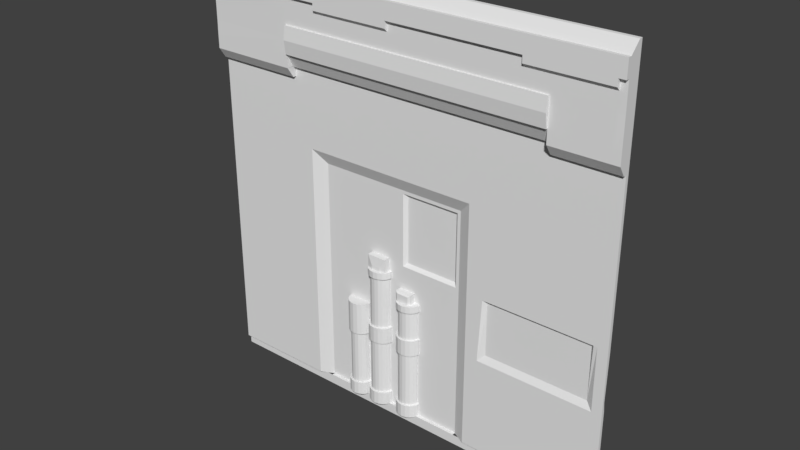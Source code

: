 # Source: grove2_1.blend  (saved by Blender 2.78.0; exported with 4.5.12 LTS)
import bpy
from mathutils import Matrix  # noqa: F401  (used for matrix-valued properties, if any)

bpy.ops.wm.read_factory_settings(use_empty=True)
scene = bpy.context.scene
scene.name = 'Scene'

# ---- collections
col_collection_1 = bpy.data.collections.new('Collection 1'); scene.collection.children.link(col_collection_1)

# ---- materials (node trees are filled in below, after node groups)
mat_grove2_3 = bpy.data.materials.new('grove2_3')
mat_grove2_3.alpha_threshold = 0.0
mat_grove2_3.use_transparent_shadow = False
mat_grove2_3.roughness = 0.5

# ---- material node trees

# ---- world
world_world = bpy.data.worlds.new('World'); scene.world = world_world
world_world.color = (0.05088, 0.05088, 0.05088)
world_world.use_sun_shadow = False
world_world.sun_shadow_jitter_overblur = 0.0
world_world.cycles.sampling_method = 'MANUAL'

# ---- meshes
me_grove2_3_meshdata_001 = bpy.data.meshes.new('grove2_3_meshdata.001')
me_grove2_3_meshdata_001.from_pydata([(1.28, 1.26, 0.6587), (0.8994, 1.26, 0.6587), (-1.28, 1.26, 0.6587), (-0.74, 1.26, 0.6587), (1.24, 1.26, 0.6587), (-0.52, 1.26, 0.6587), (-0.03999, 1.26, 0.6587), (0.76, 1.26, 0.6587), (0.36, 1.26, 0.6587), (1.28, 1.26, 0.2586), (0.8994, 1.26, 0.2586), (-0.74, 1.26, 0.2586), (-0.52, 1.26, 0.2586), (-0.03999, 1.26, 0.2586), (0.76, 1.26, 0.2586), (1.24, 1.26, 0.2586), (-1.28, 1.26, 0.2586), (0.36, 1.26, 0.2586), (0.4399, 1.26, 0.6587), (0.4399, 1.26, 0.2586), (-0.56, 1.26, 0.6587), (-0.56, 1.26, 0.2586), (-1.28, 1.26, 0.1787), (1.28, 1.26, 0.1787), (0.8994, 1.26, 0.1787), (-0.74, 1.26, 0.1787), (0.76, 1.26, 0.1787), (1.24, 1.26, 0.1787), (0.4399, 1.26, 0.1787), (0.34, 1.26, 0.2586), (-0.01999, 1.26, 0.6587), (0.76, 1.26, 0.1386), (-0.74, 1.26, 0.1386), (0.8994, 1.26, 0.1386), (1.28, 1.26, 0.1386), (7.246e-06, 1.26, 0.6587), (-0.64, 1.26, 0.6587), (-1.28, 1.26, 0.1386), (0.4399, 1.26, 0.1386), (7.238e-06, 1.26, 0.2586), (1.24, 1.26, 0.1386), (-0.64, 1.26, 0.1587), (0.32, 1.26, 0.6587), (-0.01999, 1.26, 0.2586), (-1.28, 1.26, 0.1587), (0.32, 1.26, 0.2586), (0.4399, 1.26, 0.1587), (0.34, 1.26, 0.6587), (1.24, 1.26, 0.1587), (0.76, 1.26, 0.1587), (-0.64, 1.26, 0.2586), (-0.74, 1.26, 0.1587), (0.8994, 1.26, 0.1587), (-0.64, 1.26, 0.1787), (1.28, 1.26, 0.1587), (-0.64, 1.26, 0.1386)], [], [(14, 10, 1, 7), (15, 9, 0, 4), (16, 11, 3, 2), (21, 12, 5, 20), (12, 13, 6, 5), (19, 14, 7, 18), (10, 15, 4, 1), (29, 17, 8, 47), (24, 27, 15, 10), (28, 26, 14, 19), (22, 25, 11, 16), (27, 23, 9, 15), (26, 24, 10, 14), (17, 19, 18, 8), (50, 21, 20, 36), (49, 52, 24, 26), (48, 54, 23, 27), (44, 51, 25, 22), (46, 49, 26, 28), (52, 48, 27, 24), (51, 41, 53, 25), (13, 43, 30, 6), (39, 45, 42, 35), (43, 39, 35, 30), (45, 29, 47, 42), (40, 34, 54, 48), (31, 33, 52, 49), (11, 50, 36, 3), (37, 32, 51, 44), (38, 31, 49, 46), (33, 40, 48, 52), (25, 53, 50, 11), (32, 55, 41, 51)])
_uv = me_grove2_3_meshdata_001.uv_layers.new(name='UVMap')
_uv.uv.foreach_set('vector', [0.7969, 0.6015, 0.8513, 0.6015, 0.8513, 0.7578, 0.7969, 0.7578, 0.9844, 0.6015, 1.0, 0.6015, 1.0, 0.7578, 0.9844, 0.7578, 0.0, 0.6015, 0.2109, 0.6015, 0.2109, 0.7578, 0.0, 0.7578, 0.2813, 0.6015, 0.2969, 0.6015, 0.2969, 0.7578, 0.2813, 0.7578, 0.2969, 0.6015, 0.4844, 0.6015, 0.4844, 0.7578, 0.2969, 0.7578, 0.6718, 0.6015, 0.7969, 0.6015, 0.7969, 0.7578, 0.6718, 0.7578, 0.8513, 0.6015, 0.9844, 0.6015, 0.9844, 0.7578, 0.8513, 0.7578, 0.6328, 0.6015, 0.6406, 0.6015, 0.6406, 0.7578, 0.6328, 0.7578, 0.8513, 0.5703, 0.9844, 0.5703, 0.9844, 0.6015, 0.8513, 0.6015, 0.6718, 0.5703, 0.7969, 0.5703, 0.7969, 0.6015, 0.6718, 0.6015, 0.0, 0.5703, 0.2109, 0.5703, 0.2109, 0.6015, 0.0, 0.6015, 0.9844, 0.5703, 1.0, 0.5703, 1.0, 0.6015, 0.9844, 0.6015, 0.7969, 0.5703, 0.8513, 0.5703, 0.8513, 0.6015, 0.7969, 0.6015, 0.6406, 0.6015, 0.6718, 0.6015, 0.6718, 0.7578, 0.6406, 0.7578, 0.25, 0.6015, 0.2813, 0.6015, 0.2813, 0.7578, 0.25, 0.7578, 0.7969, 0.5625, 0.8513, 0.5625, 0.8513, 0.5703, 0.7969, 0.5703, 0.9844, 0.5625, 1.0, 0.5625, 1.0, 0.5703, 0.9844, 0.5703, 0.0, 0.5625, 0.2109, 0.5625, 0.2109, 0.5703, 0.0, 0.5703, 0.6718, 0.5625, 0.7969, 0.5625, 0.7969, 0.5703, 0.6718, 0.5703, 0.8513, 0.5625, 0.9844, 0.5625, 0.9844, 0.5703, 0.8513, 0.5703, 0.2109, 0.5625, 0.25, 0.5625, 0.25, 0.5703, 0.2109, 0.5703, 0.4844, 0.6015, 0.4922, 0.6015, 0.4922, 0.7578, 0.4844, 0.7578, 0.5, 0.6015, 0.625, 0.6015, 0.625, 0.7578, 0.5, 0.7578, 0.4922, 0.6015, 0.5, 0.6015, 0.5, 0.7578, 0.4922, 0.7578, 0.625, 0.6015, 0.6328, 0.6015, 0.6328, 0.7578, 0.625, 0.7578, 0.9844, 0.5546, 1.0, 0.5546, 1.0, 0.5625, 0.9844, 0.5625, 0.7969, 0.5546, 0.8513, 0.5546, 0.8513, 0.5625, 0.7969, 0.5625, 0.2109, 0.6015, 0.25, 0.6015, 0.25, 0.7578, 0.2109, 0.7578, 0.0, 0.5546, 0.2109, 0.5546, 0.2109, 0.5625, 0.0, 0.5625, 0.6718, 0.5546, 0.7969, 0.5546, 0.7969, 0.5625, 0.6718, 0.5625, 0.8513, 0.5546, 0.9844, 0.5546, 0.9844, 0.5625, 0.8513, 0.5625, 0.2109, 0.5703, 0.25, 0.5703, 0.25, 0.6015, 0.2109, 0.6015, 0.2109, 0.5546, 0.25, 0.5546, 0.25, 0.5625, 0.2109, 0.5625])
me_grove2_3_meshdata_001.materials.append(mat_grove2_3)
me_grove2_3_meshdata_001.use_remesh_preserve_volume = False
me_grove2_3_meshdata_001.use_remesh_preserve_attributes = False
me_grove2_3_meshdata_001.use_mirror_vertex_groups = False
me_grove2_3_meshdata_001.update()
me_grove2_1_meshdata = bpy.data.meshes.new('grove2_1_meshdata')
me_grove2_1_meshdata.from_pydata([(1.28, 1.26, -1.221), (-1.28, 1.26, -1.221), (-0.74, 1.26, 0.1386), (1.28, 1.26, 0.1386), (-1.28, 1.26, -0.2797), (-0.74, 1.26, -0.6011), (-0.74, 1.26, -0.2613), (1.28, 1.26, -0.2613), (0.4399, 1.26, 0.1386), (-1.28, 1.26, -0.2613), (-0.01999, 1.3, -0.6011), (-0.64, 1.26, -0.2797), (-0.74, 1.26, -0.2797), (0.32, 1.3, -0.6011), (-0.64, 1.26, 0.1386), (0.4399, 1.26, -0.2797), (-1.28, 1.28, -1.28), (1.28, 1.28, -1.28), (-1.28, 1.28, 0.72), (1.28, 1.28, 0.72), (1.28, 1.28, 0.8), (-1.28, 1.28, 0.8), (0.8994, 1.28, 0.72), (-1.28, 1.28, 0.66), (1.28, 1.28, 0.66), (-0.74, 1.28, 0.72), (-0.74, 1.28, -1.28), (1.28, 1.28, 1.28), (-1.28, 1.28, 1.28), (0.8994, 1.28, 1.28), (-0.74, 1.28, 1.28), (-1.28, 1.28, 1.06), (1.28, 1.28, 1.06), (1.28, 1.28, 1.12), (-1.28, 1.28, 1.12), (-1.28, 1.28, 1.1), (-1.28, 1.28, 1.08), (1.28, 1.28, 1.08), (1.28, 1.28, 1.1), (-0.52, 1.28, -1.28), (-0.52, 1.28, 1.28), (-0.04, 1.28, -1.28), (-0.04, 1.28, 1.28), (0.76, 1.28, 1.28), (7.222e-06, 1.3, -0.6011), (1.24, 1.28, 1.28), (-0.74, 1.26, 0.72), (0.8994, 1.26, 0.72), (-0.74, 1.22, 0.72), (0.8994, 1.22, 0.72), (-1.28, 1.28, 0.96), (1.28, 1.28, 0.96), (-1.28, 1.28, 0.88), (1.28, 1.28, 0.88), (-1.28, 1.28, -1.22), (1.28, 1.28, -1.22), (-0.74, 1.28, -1.22), (-0.52, 1.28, -1.22), (-0.04, 1.28, -1.22), (-0.56, 1.3, -0.6011), (-1.28, 1.26, 0.7987), (-1.28, 1.26, 0.7187), (1.28, 1.26, 0.6587), (1.28, 1.26, 0.7187), (0.76, 1.18, 1.099), (0.76, 1.18, 1.119), (1.28, 1.26, 0.7987), (-1.28, 1.26, 0.8787), (0.76, 1.2, 1.059), (0.76, 1.18, 1.079), (0.8994, 1.18, 1.099), (0.8994, 1.18, 1.079), (0.8994, 1.26, 0.6587), (0.8994, 1.26, 0.7187), (-1.28, 1.26, 0.6587), (-0.74, 1.26, 0.6587), (1.24, 1.26, 0.6587), (-0.52, 1.26, 0.7187), (-0.74, 1.26, 0.7187), (0.8994, 1.18, 1.119), (-0.52, 1.26, 0.6587), (-0.74, 1.26, -1.221), (0.8994, 1.2, 1.059), (1.28, 1.26, 1.119), (1.28, 1.26, 1.279), (0.8994, 1.18, 1.219), (0.76, 1.18, 1.219), (-0.03999, 1.18, 1.119), (-0.03999, 1.18, 1.219), (-0.74, 1.26, 1.279), (-1.28, 1.26, 1.279), (-0.52, 1.26, 1.279), (1.24, 1.26, 1.279), (0.8994, 1.26, 1.279), (-1.28, 1.26, 1.079), (-1.28, 1.26, 1.059), (1.28, 1.26, 0.9588), (1.28, 1.26, 1.059), (-0.03999, 1.18, 1.099), (-0.03999, 1.18, 1.079), (1.28, 1.26, 1.099), (-0.52, 1.18, 1.119), (-0.52, 1.18, 1.219), (-0.52, 1.18, 1.099), (-1.28, 1.26, 1.119), (-0.52, 1.2, 1.059), (-0.52, 1.18, 1.079), (-1.28, 1.26, 1.099), (1.28, 1.26, 1.079), (1.24, 1.18, 1.099), (1.24, 1.18, 1.079), (-0.74, 1.18, 1.119), (-1.28, 1.18, 1.119), (-0.03999, 1.26, 0.7187), (1.24, 1.18, 1.119), (-0.03999, 1.26, 0.6587), (-0.03999, 1.26, 1.279), (-1.28, 1.18, 1.219), (1.24, 1.2, 1.059), (1.24, 1.18, 1.219), (-0.74, 1.18, 1.219), (1.28, 1.18, 1.119), (1.28, 1.18, 1.219), (-0.52, 1.3, -1.221), (0.8994, 1.24, 0.7187), (0.8994, 1.2, 0.7187), (0.76, 1.26, 0.7187), (-0.74, 1.24, 0.7187), (-0.74, 1.2, 0.7187), (0.76, 1.26, 0.6587), (0.76, 1.26, 1.279), (-0.74, 1.2, 0.7987), (0.8994, 1.2, 0.7987), (-1.28, 1.2, 0.7187), (1.28, 1.2, 1.079), (1.28, 1.2, 1.059), (-1.28, 1.2, 1.099), (-0.03999, 1.3, -1.221), (-1.28, 1.2, 1.079), (0.8994, 1.2, 1.219), (-0.52, 1.24, 0.7187), (0.76, 1.2, 1.219), (-0.03999, 1.2, 1.219), (-0.52, 1.2, 1.219), (-0.74, 1.2, 1.219), (-1.28, 1.2, 1.059), (-1.28, 1.2, 0.7987), (-1.28, 1.2, 1.219), (-1.28, 1.2, 1.119), (0.8994, 1.24, 0.6587), (1.24, 1.2, 1.219), (1.28, 1.2, 0.7987), (-1.28, 1.24, 0.6587), (-0.74, 1.24, 0.6587), (-0.03999, 1.24, 0.7187), (0.76, 1.24, 0.7187), (1.24, 1.24, 0.6587), (1.28, 1.24, 0.6587), (1.28, 1.2, 0.7187), (1.28, 1.2, 1.099), (0.36, 1.3, -0.6011), (1.28, 1.2, 1.119), (1.28, 1.2, 1.219), (-1.28, 1.201, 0.8801), (1.24, 1.2, 0.7187), (1.24, 1.2, 0.7987), (-0.52, 1.2, 0.7987), (-0.03999, 1.2, 1.099), (0.76, 1.2, 1.099), (1.28, 1.201, 0.9614), (-0.74, 1.2, 0.9588), (-0.74, 1.2, 1.059), (0.76, 1.2, 1.079), (-0.74, 1.2, 1.099), (-0.74, 1.2, 1.119), (1.24, 1.2, 1.119), (-0.52, 1.2, 1.119), (-0.03999, 1.2, 1.119), (-0.74, 1.2, 1.079), (-0.52, 1.2, 1.079), (-0.52, 1.2, 1.099), (0.76, 1.2, 1.119), (-0.03999, 1.2, 0.7987), (0.76, 1.2, 0.7987), (-0.03999, 1.2, 1.079), (-0.03999, 1.2, 1.059), (-0.03999, 1.2, 0.9588), (1.24, 1.2, 1.079), (1.24, 1.2, 1.099), (0.8994, 1.2, 0.9588), (-0.52, 1.2, 0.9588), (0.76, 1.2, 0.9588), (1.24, 1.2, 0.9588), (-1.28, 1.26, 0.9588), (1.28, 1.26, 0.8787), (-1.28, 1.201, 0.9614), (1.28, 1.201, 0.8801), (-0.74, 1.2, 0.8787), (-0.52, 1.19, 0.9588), (0.8994, 1.2, 0.8787), (0.8994, 1.19, 0.9588), (0.76, 1.19, 0.9588), (1.24, 1.2, 0.8787), (-0.52, 1.19, 0.7987), (-0.74, 1.19, 0.7987), (-0.03999, 1.19, 0.7987), (0.76, 1.19, 0.7987), (0.8994, 1.19, 0.7987), (-0.74, 1.18, 0.8787), (-0.74, 1.19, 0.9588), (-0.03999, 1.18, 0.8787), (-0.03999, 1.19, 0.9588), (0.8994, 1.18, 0.8787), (-0.52, 1.18, 0.8787), (0.76, 1.18, 0.8787), (0.36, 1.28, 1.28), (0.36, 1.28, -1.28), (0.36, 1.28, -1.22), (0.36, 1.18, 1.119), (0.36, 1.18, 1.219), (0.36, 1.26, 0.7187), (0.36, 1.26, 0.6587), (0.36, 1.26, 1.279), (0.36, 1.24, 0.7187), (0.36, 1.2, 0.7987), (0.36, 1.2, 1.219), (0.36, 1.2, 1.119), (0.36, 1.2, 1.079), (0.36, 1.2, 1.099), (0.36, 1.2, 1.059), (0.36, 1.2, 0.9588), (0.36, 1.19, 0.7987), (0.36, 1.19, 0.9588), (0.36, 1.18, 0.8787), (0.36, 1.3, -1.221), (1.28, 1.28, 0.2599), (-1.28, 1.28, 0.2599), (1.28, 1.26, 0.2586), (-0.52, 1.26, 0.2586), (-0.03999, 1.26, 0.2586), (-1.28, 1.26, 0.2586), (0.36, 1.26, 0.2586), (0.4399, 1.28, -1.28), (0.4399, 1.28, 1.28), (0.4399, 1.28, -1.22), (0.4399, 1.18, 1.119), (0.4399, 1.18, 1.219), (0.4399, 1.26, 0.7187), (0.4399, 1.26, 0.6587), (0.4399, 1.26, 1.279), (0.4399, 1.24, 0.7187), (0.4399, 1.2, 0.7987), (0.4399, 1.2, 1.219), (0.4399, 1.2, 1.119), (0.4399, 1.2, 1.079), (0.4399, 1.2, 1.099), (0.4399, 1.2, 1.059), (0.4399, 1.2, 0.9588), (0.4399, 1.19, 0.7987), (0.4399, 1.19, 0.9588), (0.4399, 1.18, 0.8787), (0.4399, 1.26, -1.221), (0.4399, 1.26, 0.2586), (-0.56, 1.28, 1.28), (-0.56, 1.28, -1.28), (-0.56, 1.28, -1.22), (-0.56, 1.26, 0.7187), (-0.56, 1.26, 0.6587), (-0.56, 1.26, 1.279), (-0.56, 1.18, 1.119), (-0.56, 1.18, 1.219), (-0.56, 1.24, 0.7187), (-0.56, 1.2, 0.7987), (-0.56, 1.2, 1.219), (-0.56, 1.2, 1.119), (-0.56, 1.2, 1.079), (-0.56, 1.2, 1.099), (-0.56, 1.2, 1.059), (-0.56, 1.2, 0.9588), (-0.56, 1.19, 0.7987), (-0.56, 1.19, 0.9588), (-0.56, 1.18, 0.8787), (-0.56, 1.3, -1.221), (-0.56, 1.26, 0.2586), (-1.28, 1.28, 0.1805), (-1.28, 1.26, 0.1787), (1.28, 1.28, 0.1805), (1.28, 1.26, 0.1787), (-0.52, 1.3, 0.1787), (-0.03999, 1.3, 0.1787), (0.36, 1.3, 0.1787), (0.4399, 1.26, 0.1787), (-0.56, 1.3, 0.1787), (0.34, 1.3, 0.1787), (-0.56, 1.3, -0.2797), (-0.64, 1.18, 1.219), (-0.01999, 1.26, 1.279), (0.34, 1.26, 0.2586), (7.227e-06, 1.3, -0.2797), (-0.64, 1.18, 1.119), (-0.01999, 1.26, 0.6587), (0.34, 1.3, -1.221), (0.32, 1.3, -0.2797), (-0.64, 1.26, 1.279), (-1.967e-06, 1.28, 1.28), (-0.01999, 1.26, 0.7187), (-0.01999, 1.3, -0.2797), (-0.03999, 1.3, 0.1386), (-2.019e-06, 1.28, -1.22), (0.34, 1.18, 0.8787), (-0.64, 1.28, -1.22), (-0.52, 1.3, 0.1386), (7.272e-06, 1.18, 1.119), (-0.01999, 1.18, 1.219), (7.272e-06, 1.18, 1.219), (0.34, 1.19, 0.9588), (7.257e-06, 1.26, 0.7187), (7.246e-06, 1.26, 0.6587), (1.28, 1.28, 0.1403), (7.257e-06, 1.26, 1.279), (0.32, 1.32, -0.2613), (7.264e-06, 1.24, 0.7187), (-0.64, 1.26, 0.6587), (7.227e-06, 1.32, -0.2613), (7.264e-06, 1.2, 0.7987), (-0.01999, 1.18, 1.119), (-1.28, 1.28, -0.2782), (-0.56, 1.3, -0.2613), (7.264e-06, 1.2, 1.219), (0.34, 1.19, 0.7987), (-0.64, 1.28, 1.28), (0.4399, 1.26, -0.2613), (7.264e-06, 1.2, 1.119), (-0.02, 1.28, -1.22), (0.36, 1.3, -0.2613), (7.264e-06, 1.2, 1.079), (0.34, 1.2, 0.9588), (7.264e-06, 1.2, 1.099), (7.264e-06, 1.2, 1.059), (0.32, 1.32, 0.1386), (-0.03999, 1.3, -0.2613), (7.264e-06, 1.2, 0.9588), (-0.01999, 1.3, 0.1587), (7.234e-06, 1.32, 0.1386), (-0.52, 1.3, -0.2613), (7.264e-06, 1.19, 0.7987), (-0.64, 1.26, 0.7187), (-1.28, 1.28, 0.1403), (7.268e-06, 1.19, 0.9588), (-0.02, 1.28, 1.28), (-1.28, 1.26, 0.1386), (7.268e-06, 1.18, 0.8787), (0.34, 1.2, 1.059), (-0.56, 1.3, 0.1386), (7.212e-06, 1.3, -1.221), (1.28, 1.28, -0.2597), (7.238e-06, 1.26, 0.2586), (0.36, 1.3, 0.1386), (7.235e-06, 1.3, 0.1787), (-2.019e-06, 1.28, -1.28), (-1.28, 1.28, -0.2597), (0.32, 1.28, -1.28), (0.32, 1.28, 1.28), (-0.02, 1.28, -1.28), (0.32, 1.28, -1.22), (-0.64, 1.2, 1.099), (0.32, 1.18, 1.119), (0.34, 1.3, 0.1587), (-0.01999, 1.3, 0.1386), (0.32, 1.18, 1.219), (0.34, 1.2, 1.099), (-0.64, 1.2, 1.219), (0.32, 1.26, 0.7187), (-0.64, 1.26, 0.1587), (0.32, 1.26, 0.6587), (0.34, 1.2, 1.079), (0.32, 1.26, 1.279), (0.32, 1.24, 0.7187), (0.32, 1.2, 0.7987), (-0.01999, 1.3, -0.2613), (0.32, 1.2, 1.219), (-0.64, 1.2, 1.079), (0.32, 1.2, 1.119), (0.32, 1.3, 0.1587), (-0.01999, 1.3, 0.1787), (0.32, 1.2, 1.079), (0.34, 1.2, 1.119), (-0.64, 1.2, 0.7987), (0.32, 1.2, 1.099), (7.234e-06, 1.3, 0.1587), (0.32, 1.2, 1.059), (0.34, 1.2, 1.219), (0.32, 1.2, 0.9588), (0.32, 1.19, 0.7987), (0.32, 1.19, 0.9588), (-0.01999, 1.26, 0.2586), (0.32, 1.18, 0.8787), (-0.64, 1.2, 1.119), (0.32, 1.3, -1.221), (-1.28, 1.26, 0.1587), (-0.01999, 1.3, -1.221), (0.32, 1.26, 0.2586), (0.34, 1.2, 0.7987), (-0.64, 1.24, 0.7187), (0.32, 1.3, 0.1787), (0.34, 1.3, -0.2797), (-1.28, 1.28, 0.1604), (0.34, 1.24, 0.7187), (-0.56, 1.3, 0.1587), (-0.64, 1.2, 1.059), (-0.01999, 1.18, 0.8787), (1.28, 1.28, -0.2782), (0.34, 1.26, 1.279), (0.4399, 1.26, 0.1587), (-0.64, 1.2, 0.9588), (-0.01999, 1.19, 0.9588), (1.28, 1.26, -0.2797), (0.34, 1.26, 0.6587), (0.36, 1.3, 0.1587), (-0.64, 1.19, 0.7987), (-0.01999, 1.19, 0.7987), (0.34, 1.26, 0.7187), (-0.64, 1.19, 0.9588), (-0.01999, 1.2, 0.9588), (0.34, 1.18, 1.219), (-0.64, 1.18, 0.8787), (-0.01999, 1.2, 1.059), (-0.52, 1.3, -0.2797), (0.34, 1.18, 1.119), (-0.03999, 1.3, 0.1587), (-0.64, 1.26, -1.221), (-0.01999, 1.2, 1.099), (-0.03999, 1.3, -0.2797), (0.34, 1.28, -1.22), (-0.52, 1.3, 0.1587), (-0.64, 1.26, 0.2586), (-0.01999, 1.2, 1.079), (-0.01999, 1.2, 1.119), (-0.64, 1.28, -1.28), (0.34, 1.28, 1.28), (0.34, 1.3, 0.1386), (-0.64, 1.26, 0.1787), (-0.01999, 1.2, 1.219), (0.36, 1.3, -0.2797), (0.34, 1.3, -0.2613), (1.28, 1.26, 0.1587), (-0.01999, 1.2, 0.7987), (0.34, 1.28, -1.28), (1.28, 1.28, 0.1604), (-0.64, 1.26, -0.2613), (-0.01999, 1.24, 0.7187), (1.22, 1.26, -0.2613), (-0.01999, 1.3, -0.6413), (1.22, 1.26, -0.6413), (-0.03999, 1.3, -0.6011), (0.5199, 1.26, -0.2413), (1.28, 1.279, -0.623), (-0.01999, 1.3, -0.2413), (-0.56, 1.3, -0.2413), (1.22, 1.26, 0.1386), (0.32, 1.3, -0.6413), (1.18, 1.26, 0.1386), (1.18, 1.26, -0.6413), (1.28, 1.272, -0.5641), (1.22, 1.26, -0.2413), (-0.52, 1.3, -0.6413), (0.34, 1.3, -0.2413), (7.228e-06, 1.32, -0.2413), (1.22, 1.26, -0.2797), (7.221e-06, 1.3, -0.6413), (1.18, 1.28, -0.2797), (0.4399, 1.26, -0.6413), (-0.52, 1.3, -0.6011), (1.18, 1.26, -0.2413), (0.34, 1.3, -0.6413), (1.28, 1.28, -0.2397), (0.32, 1.32, -0.2413), (-1.28, 1.28, -0.2397), (-0.52, 1.3, -0.2413), (-1.28, 1.279, -0.623), (-0.64, 1.26, -0.2413), (0.34, 1.3, -0.6011), (-0.64, 1.26, -0.6413), (1.18, 1.28, -1.28), (-0.56, 1.3, -0.6413), (1.22, 1.28, -1.28), (1.22, 1.28, -1.22), (0.36, 1.3, -0.6413), (1.18, 1.28, -1.22), (1.28, 1.26, -0.6413), (0.56, 1.26, -0.6413), (0.4399, 1.26, -0.2413), (-1.28, 1.26, -0.6413), (-0.03999, 1.3, -0.2413), (1.28, 1.26, -0.2413), (1.22, 1.26, -1.221), (-0.03999, 1.3, -0.6413), (1.18, 1.26, -1.221), (-0.74, 1.26, -0.6413), (0.5199, 1.26, -0.6413), (-1.28, 1.26, -0.2413), (0.56, 1.26, -0.2413), (0.36, 1.3, -0.2413), (-0.74, 1.26, -0.2413), (0.56, 1.28, -0.2797), (0.5199, 1.26, -0.2797), (0.56, 1.26, 0.1386), (0.5199, 1.26, 0.1386), (0.5199, 1.28, -1.28), (0.5599, 1.28, -1.28), (0.5599, 1.28, -1.22), (0.5199, 1.28, -1.22), (0.56, 1.26, -1.221), (0.5199, 1.26, -1.221), (0.5199, 1.26, -0.2613), (1.28, 1.26, -0.6011), (-0.64, 1.26, -0.6011), (0.4399, 1.26, -0.6011), (-1.28, 1.272, -0.5641), (-1.28, 1.26, -0.6011), (1.18, 1.28, -0.6011), (1.22, 1.26, -0.6011), (0.5199, 1.26, -0.6011), (0.56, 1.28, -0.6011), (0.5408, 1.26, -0.2613), (1.199, 1.26, -0.2613), (0.08729, 1.29, -1.141), (0.08729, 1.29, -0.8016), (0.07959, 1.271, -1.141), (0.07959, 1.271, -0.8016), (0.06513, 1.255, -1.141), (0.06513, 1.255, -0.8016), (0.04564, 1.244, -1.141), (0.04564, 1.244, -0.8016), (0.02348, 1.241, -1.141), (0.02348, 1.241, -0.8016), (0.001322, 1.244, -1.141), (0.001322, 1.244, -0.8016), (-0.01816, 1.255, -1.141), (-0.01816, 1.255, -0.8016), (-0.03263, 1.271, -1.141), (-0.03263, 1.271, -0.8016), (-0.04032, 1.29, -1.141), (-0.04032, 1.29, -0.8016), (0.09916, 1.288, -0.8016), (0.09003, 1.265, -0.8016), (0.07288, 1.246, -0.8016), (0.04976, 1.234, -0.8016), (0.02348, 1.23, -0.8016), (-0.002802, 1.234, -0.8016), (-0.02592, 1.246, -0.8016), (-0.04307, 1.265, -0.8016), (-0.0522, 1.288, -0.8016), (-0.0522, 1.288, -0.7022), (-0.04307, 1.265, -0.7022), (-0.02592, 1.246, -0.7022), (-0.002802, 1.234, -0.7022), (0.02348, 1.23, -0.7022), (0.04976, 1.234, -0.7022), (0.07288, 1.246, -0.7022), (0.09003, 1.265, -0.7022), (0.09916, 1.288, -0.7022), (-0.04019, 1.29, -0.7022), (-0.03251, 1.271, -0.7022), (-0.01808, 1.255, -0.7022), (0.001368, 1.244, -0.7022), (0.02348, 1.241, -0.7022), (0.04559, 1.244, -0.7022), (0.06504, 1.255, -0.7022), (0.07947, 1.271, -0.7022), (0.08715, 1.29, -0.7022), (-0.04019, 1.29, -0.5218), (-0.03251, 1.271, -0.5218), (-0.01808, 1.255, -0.5218), (0.001368, 1.244, -0.5218), (0.02348, 1.241, -0.5218), (0.04559, 1.244, -0.5218), (0.06504, 1.255, -0.5218), (0.07947, 1.271, -0.5218), (0.08715, 1.29, -0.5218), (-0.05256, 1.288, -0.5218), (-0.04339, 1.265, -0.5218), (-0.02615, 1.246, -0.5218), (-0.002927, 1.234, -0.5218), (0.02348, 1.229, -0.5218), (0.04989, 1.234, -0.5218), (0.07311, 1.246, -0.5218), (0.09035, 1.265, -0.5218), (0.09952, 1.288, -0.5218), (-0.05256, 1.288, -0.4814), (-0.04339, 1.265, -0.4814), (-0.02615, 1.246, -0.4814), (-0.002927, 1.234, -0.4814), (0.02348, 1.229, -0.4814), (0.04989, 1.234, -0.4814), (0.07311, 1.246, -0.4814), (0.09035, 1.265, -0.4814), (0.09952, 1.288, -0.4814), (0.09922, 1.288, -1.141), (0.09009, 1.265, -1.141), (0.07292, 1.246, -1.141), (0.04979, 1.234, -1.141), (0.02348, 1.229, -1.141), (-0.002824, 1.234, -1.141), (-0.02596, 1.246, -1.141), (-0.04313, 1.265, -1.141), (-0.05226, 1.288, -1.141), (0.08729, 1.301, -0.8413), (-0.04032, 1.301, -0.8413), (-0.04032, 1.29, -0.8413), (-0.03263, 1.271, -0.8413), (-0.01816, 1.255, -0.8413), (0.001322, 1.244, -0.8413), (0.02348, 1.241, -0.8413), (0.09922, 1.288, -1.22), (0.09009, 1.265, -1.22), (0.07292, 1.246, -1.22), (0.04979, 1.234, -1.22), (0.02348, 1.229, -1.22), (-0.002824, 1.234, -1.22), (-0.02596, 1.246, -1.22), (-0.04313, 1.265, -1.22), (-0.05226, 1.288, -1.22), (0.04564, 1.244, -0.8413), (0.06513, 1.255, -0.8413), (0.07959, 1.271, -0.8413), (0.08729, 1.29, -0.8413), (-0.0522, 1.301, -0.8016), (-0.04032, 1.301, -1.141), (-0.04032, 1.301, -0.8016), (-0.0522, 1.301, -0.7022), (-0.04019, 1.301, -0.7022), (-0.04019, 1.301, -0.5218), (-0.05256, 1.301, -0.5218), (-0.05256, 1.301, -0.4814), (-0.05226, 1.301, -1.141), (-0.05226, 1.301, -1.22), (0.08715, 1.301, -0.5218), (0.09922, 1.301, -1.22), (0.09916, 1.301, -0.8016), (0.09952, 1.301, -0.5218), (0.08729, 1.301, -1.141), (0.09916, 1.301, -0.7022), (0.08715, 1.301, -0.7022), (0.09952, 1.301, -0.4814), (0.09922, 1.301, -1.141), (0.08729, 1.301, -0.8016), (-0.04041, 1.265, -0.4814), (-0.02776, 1.255, -0.4311), (-0.04041, 1.301, -0.4814), (-0.04041, 1.301, -0.4211), (0.0608, 1.265, -0.4814), (0.04815, 1.255, -0.4311), (0.0608, 1.301, -0.4814), (0.0608, 1.301, -0.4211), (-0.04041, 1.265, -0.4211), (-0.02776, 1.255, -0.4814), (0.0608, 1.265, -0.4211), (0.04815, 1.255, -0.4814), (-0.1127, 1.29, -1.141), (-0.1127, 1.29, -0.8016), (-0.1205, 1.271, -1.141), (-0.1205, 1.271, -0.8016), (-0.1353, 1.255, -1.141), (-0.1353, 1.255, -0.8016), (-0.1553, 1.244, -1.141), (-0.1553, 1.244, -0.8016), (-0.1779, 1.241, -1.141), (-0.1779, 1.241, -0.8016), (-0.2006, 1.244, -1.141), (-0.2006, 1.244, -0.8016), (-0.2205, 1.255, -1.141), (-0.2205, 1.255, -0.8016), (-0.2353, 1.271, -1.141), (-0.2353, 1.271, -0.8016), (-0.2432, 1.29, -1.141), (-0.2432, 1.29, -0.8016), (-0.1005, 1.288, -0.8016), (-0.1099, 1.265, -0.8016), (-0.1274, 1.246, -0.8016), (-0.151, 1.234, -0.8016), (-0.1779, 1.23, -0.8016), (-0.2048, 1.234, -0.8016), (-0.2284, 1.246, -0.8016), (-0.246, 1.265, -0.8016), (-0.2553, 1.288, -0.8016), (-0.2553, 1.288, -0.7022), (-0.246, 1.265, -0.7022), (-0.2284, 1.246, -0.7022), (-0.2048, 1.234, -0.7022), (-0.1779, 1.23, -0.7022), (-0.151, 1.234, -0.7022), (-0.1274, 1.246, -0.7022), (-0.1099, 1.265, -0.7022), (-0.1005, 1.288, -0.7022), (-0.243, 1.29, -0.7022), (-0.2352, 1.271, -0.7022), (-0.2204, 1.255, -0.7022), (-0.2005, 1.244, -0.7022), (-0.1779, 1.241, -0.7022), (-0.1553, 1.244, -0.7022), (-0.1354, 1.255, -0.7022), (-0.1207, 1.271, -0.7022), (-0.1128, 1.29, -0.7022), (-0.243, 1.29, -0.3821), (-0.2352, 1.271, -0.3821), (-0.2204, 1.255, -0.3821), (-0.2005, 1.244, -0.3821), (-0.1779, 1.241, -0.3821), (-0.1553, 1.244, -0.3821), (-0.1354, 1.255, -0.3821), (-0.1207, 1.271, -0.3821), (-0.1128, 1.29, -0.3821), (-0.2557, 1.288, -0.3821), (-0.2463, 1.265, -0.3821), (-0.2287, 1.246, -0.3821), (-0.2049, 1.234, -0.3821), (-0.1779, 1.229, -0.3821), (-0.1509, 1.234, -0.3821), (-0.1272, 1.246, -0.3821), (-0.1095, 1.265, -0.3821), (-0.1002, 1.288, -0.3821), (-0.2557, 1.288, -0.3417), (-0.2463, 1.265, -0.3417), (-0.2287, 1.246, -0.3417), (-0.2049, 1.234, -0.3417), (-0.1779, 1.229, -0.3417), (-0.1509, 1.234, -0.3417), (-0.1272, 1.246, -0.3417), (-0.1095, 1.265, -0.3417), (-0.1002, 1.288, -0.3417), (-0.1005, 1.288, -1.141), (-0.1098, 1.265, -1.141), (-0.1274, 1.246, -1.141), (-0.151, 1.234, -1.141), (-0.1779, 1.229, -1.141), (-0.2048, 1.234, -1.141), (-0.2285, 1.246, -1.141), (-0.246, 1.265, -1.141), (-0.2554, 1.288, -1.141), (-0.1127, 1.301, -0.8413), (-0.2432, 1.301, -0.8413), (-0.2432, 1.29, -0.8413), (-0.2353, 1.271, -0.8413), (-0.2205, 1.255, -0.8413), (-0.2006, 1.244, -0.8413), (-0.1779, 1.241, -0.8413), (-0.1005, 1.288, -1.22), (-0.1098, 1.265, -1.22), (-0.1274, 1.246, -1.22), (-0.151, 1.234, -1.22), (-0.1779, 1.229, -1.22), (-0.2048, 1.234, -1.22), (-0.2285, 1.246, -1.22), (-0.246, 1.265, -1.22), (-0.2554, 1.288, -1.22), (-0.1553, 1.244, -0.8413), (-0.1353, 1.255, -0.8413), (-0.1205, 1.271, -0.8413), (-0.1127, 1.29, -0.8413), (-0.2553, 1.301, -0.8016), (-0.2432, 1.301, -1.141), (-0.2432, 1.301, -0.8016), (-0.2553, 1.301, -0.7022), (-0.243, 1.301, -0.7022), (-0.243, 1.301, -0.3821), (-0.2557, 1.301, -0.3821), (-0.2557, 1.301, -0.3417), (-0.2554, 1.301, -1.141), (-0.2554, 1.301, -1.22), (-0.1128, 1.301, -0.3821), (-0.1005, 1.301, -1.22), (-0.1005, 1.301, -0.8016), (-0.1002, 1.301, -0.3821), (-0.1127, 1.301, -1.141), (-0.1005, 1.301, -0.7022), (-0.1128, 1.301, -0.7022), (-0.1002, 1.301, -0.3417), (-0.1005, 1.301, -1.141), (-0.1127, 1.301, -0.8016), (-0.2381, 1.261, -0.3417), (-0.2046, 1.251, -0.3172), (-0.2381, 1.301, -0.3417), (-0.2381, 1.301, -0.2616), (-0.1177, 1.261, -0.3417), (-0.1513, 1.251, -0.3172), (-0.1177, 1.301, -0.3417), (-0.1177, 1.301, -0.2616), (-0.2381, 1.261, -0.2616), (-0.2046, 1.251, -0.3417), (-0.1177, 1.261, -0.2616), (-0.1513, 1.251, -0.3417), (-0.2712, 1.29, -1.141), (-0.2712, 1.29, -0.8016), (-0.2787, 1.271, -1.141), (-0.2787, 1.271, -0.8016), (-0.2928, 1.255, -1.141), (-0.2928, 1.255, -0.8016), (-0.3117, 1.244, -1.141), (-0.3117, 1.244, -0.8016), (-0.3333, 1.241, -1.141), (-0.3333, 1.241, -0.8016), (-0.3549, 1.244, -1.141), (-0.3549, 1.244, -0.8016), (-0.3738, 1.255, -1.141), (-0.3738, 1.255, -0.8016), (-0.3879, 1.271, -1.141), (-0.3879, 1.271, -0.8016), (-0.3954, 1.29, -1.141), (-0.3954, 1.29, -0.8016), (-0.2597, 1.288, -0.8016), (-0.2686, 1.265, -0.8016), (-0.2852, 1.246, -0.8016), (-0.3077, 1.234, -0.8016), (-0.3333, 1.23, -0.8016), (-0.3589, 1.234, -0.8016), (-0.3814, 1.246, -0.8016), (-0.398, 1.265, -0.8016), (-0.4069, 1.288, -0.8016), (-0.4069, 1.288, -0.6031), (-0.398, 1.265, -0.6031), (-0.3814, 1.246, -0.6031), (-0.3589, 1.234, -0.6031), (-0.3333, 1.23, -0.6031), (-0.3077, 1.234, -0.6031), (-0.2852, 1.246, -0.6031), (-0.2686, 1.265, -0.6031), (-0.2597, 1.288, -0.6031), (-0.2596, 1.288, -1.141), (-0.2685, 1.265, -1.141), (-0.2852, 1.246, -1.141), (-0.3077, 1.234, -1.141), (-0.3333, 1.229, -1.141), (-0.3589, 1.234, -1.141), (-0.3814, 1.246, -1.141), (-0.3981, 1.265, -1.141), (-0.407, 1.288, -1.141), (-0.2712, 1.301, -0.8413), (-0.3954, 1.301, -0.8413), (-0.3954, 1.29, -0.8413), (-0.3879, 1.271, -0.8413), (-0.3738, 1.255, -0.8413), (-0.3549, 1.244, -0.8413), (-0.3333, 1.241, -0.8413), (-0.2596, 1.288, -1.22), (-0.2685, 1.265, -1.22), (-0.2852, 1.246, -1.22), (-0.3077, 1.234, -1.22), (-0.3333, 1.229, -1.22), (-0.3589, 1.234, -1.22), (-0.3814, 1.246, -1.22), (-0.3981, 1.265, -1.22), (-0.407, 1.288, -1.22), (-0.3117, 1.244, -0.8413), (-0.2928, 1.255, -0.8413), (-0.2787, 1.271, -0.8413), (-0.2712, 1.29, -0.8413), (-0.4069, 1.301, -0.8016), (-0.3954, 1.301, -1.141), (-0.3954, 1.301, -0.8016), (-0.4069, 1.301, -0.6031), (-0.407, 1.301, -1.141), (-0.407, 1.301, -1.22), (-0.2596, 1.301, -1.22), (-0.2597, 1.301, -0.8016), (-0.2712, 1.301, -1.141), (-0.2597, 1.301, -0.6031), (-0.2596, 1.301, -1.141), (-0.2712, 1.301, -0.8016)], [], [(55, 0, 495, 486), (12, 11, 449, 6), (494, 3, 459, 464), (4, 12, 6, 9), (326, 518, 519, 4), (500, 503, 2, 350), (5, 516, 11, 12), (398, 301, 474, 460), (519, 5, 12, 4), (503, 480, 14, 2), (51, 32, 97, 96), (19, 20, 66, 63), (35, 36, 94, 107), (27, 45, 92, 84), (57, 58, 137, 123), (36, 31, 95, 94), (34, 35, 107, 104), (45, 29, 93, 92), (24, 19, 63, 62), (17, 55, 486, 485), (25, 48, 128, 78), (21, 18, 61, 60), (30, 28, 90, 89), (29, 43, 130, 93), (53, 51, 96, 194), (235, 24, 62, 237), (22, 47, 124, 73), (20, 53, 194, 66), (28, 34, 104, 90), (31, 50, 193, 95), (18, 23, 74, 61), (46, 25, 78, 127), (50, 52, 67, 193), (33, 27, 84, 83), (349, 42, 116, 296), (38, 33, 83, 100), (48, 46, 127, 128), (479, 54, 1, 492), (470, 504, 523, 520), (42, 40, 91, 116), (37, 38, 100, 108), (54, 56, 81, 1), (52, 21, 60, 67), (47, 49, 125, 124), (32, 37, 108, 97), (265, 57, 123, 282), (49, 22, 73, 125), (521, 515, 416, 468), (39, 41, 58, 57), (264, 39, 57, 265), (16, 26, 56, 54), (471, 499, 522, 517), (71, 110, 109, 70), (245, 65, 86, 246), (101, 87, 88, 102), (129, 72, 73, 126), (103, 98, 87, 101), (105, 185, 99, 106), (106, 99, 98, 103), (269, 101, 102, 270), (69, 71, 70, 64), (68, 82, 71, 69), (64, 70, 79, 65), (114, 121, 122, 119), (65, 79, 85, 86), (112, 111, 120, 117), (125, 132, 124), (128, 127, 131), (60, 61, 133, 146), (116, 91, 143, 142), (61, 74, 152, 133), (75, 78, 128, 153), (93, 130, 141, 139), (73, 72, 149, 125), (108, 100, 159, 134), (77, 113, 154, 140), (97, 108, 134, 135), (107, 94, 138, 136), (267, 80, 77, 266), (96, 97, 135, 169), (126, 73, 124, 155), (104, 107, 136, 148), (94, 95, 145, 138), (92, 93, 139, 150), (266, 77, 140, 271), (80, 115, 113, 77), (296, 116, 142, 442), (89, 90, 147, 144), (67, 60, 146, 163), (90, 104, 148, 147), (72, 76, 156, 149), (248, 129, 126, 247), (84, 92, 150, 162), (63, 66, 151, 158), (74, 75, 153, 152), (247, 126, 155, 250), (76, 62, 157, 156), (62, 63, 158, 157), (100, 83, 161, 159), (83, 84, 162, 161), (156, 157, 158, 164), (164, 158, 151, 165), (155, 124, 132, 183), (152, 153, 128, 133), (133, 128, 131, 146), (185, 184, 99), (172, 68, 69), (180, 179, 106, 103), (192, 169, 135, 118), (191, 189, 82, 68), (195, 170, 171, 145), (188, 159, 161, 175), (187, 188, 109, 110), (136, 173, 174, 148), (145, 171, 178, 138), (138, 178, 173, 136), (184, 167, 98, 99), (161, 162, 122, 121), (118, 135, 134, 187), (187, 134, 159, 188), (275, 179, 180, 276), (277, 105, 179, 275), (276, 180, 176, 274), (278, 190, 105, 277), (168, 172, 69, 64), (271, 140, 166, 272), (175, 161, 121, 114), (253, 181, 65, 245), (190, 186, 185, 105), (140, 154, 182, 166), (254, 172, 168, 255), (256, 68, 172, 254), (255, 168, 181, 253), (257, 191, 68, 256), (250, 155, 183, 251), (142, 143, 102, 88), (162, 150, 119, 122), (442, 142, 88, 313), (189, 192, 118, 82), (139, 141, 86, 85), (125, 164, 165, 132), (149, 156, 164, 125), (82, 118, 110, 71), (70, 109, 114, 79), (79, 114, 119, 85), (118, 187, 110), (179, 105, 106), (181, 168, 64, 65), (167, 177, 87, 98), (188, 175, 114, 109), (147, 148, 112, 117), (176, 180, 103, 101), (144, 147, 117, 120), (274, 176, 101, 269), (150, 139, 85, 119), (148, 174, 111, 112), (199, 202, 192, 189), (199, 189, 200, 212), (251, 183, 206, 258), (186, 190, 198, 211), (163, 197, 170, 195), (189, 191, 201, 200), (202, 196, 169, 192), (95, 193, 195, 145), (194, 96, 169, 196), (260, 214, 201, 259), (213, 210, 211, 198), (281, 213, 198, 280), (214, 212, 200, 201), (166, 182, 205, 203), (272, 166, 203, 279), (197, 131, 204, 208), (423, 186, 211, 415), (183, 132, 207, 206), (170, 197, 208, 209), (206, 207, 212, 214), (279, 203, 213, 281), (203, 205, 210, 213), (258, 206, 214, 260), (66, 194, 196, 151), (165, 151, 196, 202), (146, 131, 197, 163), (132, 199, 212, 207), (132, 165, 202, 199), (193, 67, 163, 195), (329, 231, 233, 309), (257, 230, 232, 259), (309, 233, 232, 315), (402, 224, 231, 329), (252, 225, 219, 246), (407, 223, 224, 402), (336, 230, 229, 352), (370, 228, 226, 386), (352, 229, 227, 375), (375, 227, 228, 370), (386, 226, 218, 428), (421, 220, 223, 407), (417, 221, 220, 421), (249, 222, 225, 252), (428, 218, 219, 424), (447, 216, 217, 433), (243, 215, 222, 249), (433, 217, 234, 301), (293, 290, 241, 297), (288, 289, 239, 238), (292, 288, 238, 283), (23, 236, 240, 74), (286, 235, 237, 287), (290, 291, 262), (43, 243, 249, 130), (130, 249, 252, 141), (141, 252, 246, 86), (191, 257, 259, 201), (231, 258, 260, 233), (233, 260, 259, 232), (224, 251, 258, 231), (223, 250, 251, 224), (230, 257, 256, 229), (228, 255, 253, 226), (229, 256, 254, 227), (227, 254, 255, 228), (226, 253, 245, 218), (220, 247, 250, 223), (221, 248, 247, 220), (218, 245, 246, 219), (216, 242, 244, 217), (241, 290, 262), (273, 371, 295, 270), (278, 414, 422, 280), (292, 283, 435), (190, 278, 280, 198), (419, 279, 281, 425), (387, 272, 279, 419), (143, 273, 270, 102), (425, 281, 280, 422), (397, 274, 269, 299), (403, 271, 272, 387), (414, 278, 277, 409), (365, 276, 274, 397), (91, 268, 273, 143), (409, 277, 275, 381), (381, 275, 276, 365), (346, 266, 271, 403), (322, 267, 266, 346), (299, 269, 270, 295), (40, 263, 268, 91), (438, 264, 265, 310), (418, 413, 291, 290), (448, 286, 287, 445), (408, 434, 288, 292), (434, 429, 289, 288), (367, 418, 290, 293), (236, 284, 285, 240), (56, 310, 430, 81), (41, 363, 333, 58), (378, 402, 329, 393), (454, 10, 306, 432), (26, 438, 310, 56), (58, 333, 400, 137), (377, 407, 402, 378), (13, 481, 405, 302), (392, 336, 352, 390), (289, 384, 395, 239), (420, 345, 351, 410), (351, 396, 394, 348), (478, 493, 307, 311), (87, 325, 313, 88), (410, 351, 348, 415), (324, 378, 393, 345), (446, 324, 345, 420), (321, 377, 378, 324), (44, 13, 302, 298), (450, 321, 324, 446), (341, 392, 390, 338), (466, 502, 357, 440), (423, 341, 338, 426), (337, 388, 382, 332), (406, 347, 350, 399), (431, 337, 332, 437), (338, 390, 385, 335), (467, 476, 339, 343), (426, 338, 335, 436), (335, 385, 388, 337), (457, 467, 343, 368), (436, 335, 337, 431), (332, 382, 366, 312), (477, 360, 9, 500), (393, 329, 309, 396), (437, 332, 312, 325), (316, 372, 377, 321), (441, 292, 435), (305, 316, 321, 450), (317, 374, 372, 316), (443, 15, 331, 334), (300, 317, 316, 305), (411, 355, 7, 416), (481, 160, 443, 405), (312, 366, 369, 314), (325, 312, 314, 313), (359, 361, 364, 308), (363, 359, 308, 333), (308, 364, 398, 354), (333, 308, 354, 400), (358, 404, 401, 356), (294, 427, 344, 327), (373, 408, 292, 441), (384, 358, 356, 395), (389, 383, 404, 358), (427, 432, 340, 344), (502, 491, 8, 357), (342, 389, 358, 384), (392, 341, 348, 394), (475, 318, 3, 494), (380, 328, 314, 369), (405, 443, 334, 444), (376, 319, 328, 380), (298, 302, 320, 323), (362, 304, 319, 376), (396, 309, 315, 394), (458, 478, 311, 353), (345, 393, 396, 351), (306, 298, 323), (439, 362, 376, 412), (341, 423, 415, 348), (171, 409, 381, 178), (412, 376, 380, 391), (391, 380, 369, 424), (336, 392, 394, 315), (302, 405, 320), (390, 352, 375, 385), (382, 386, 428, 366), (432, 306, 379, 340), (170, 414, 409, 171), (357, 8, 413, 418), (75, 322, 346, 78), (210, 410, 415, 211), (178, 381, 365, 173), (304, 349, 296, 319), (328, 442, 313, 314), (383, 339, 367), (374, 417, 421, 372), (388, 370, 386, 382), (385, 375, 370, 388), (429, 342, 384, 289), (173, 365, 397, 174), (307, 368, 342, 429), (205, 420, 410, 210), (78, 346, 403, 127), (516, 59, 294, 11), (319, 296, 442, 328), (368, 343, 342), (111, 299, 295, 120), (10, 44, 298, 306), (372, 421, 407, 377), (318, 448, 445, 3), (182, 446, 420, 205), (127, 403, 387, 131), (366, 428, 424, 369), (379, 306, 323), (154, 450, 446, 182), (174, 397, 299, 111), (353, 311, 434, 408), (361, 447, 433, 364), (360, 326, 4, 9), (186, 423, 426, 185), (208, 425, 422, 209), (311, 307, 429, 434), (364, 433, 301, 398), (160, 517, 15, 443), (167, 431, 437, 177), (131, 387, 419, 204), (404, 293, 297, 401), (185, 426, 436, 184), (204, 419, 425, 208), (383, 367, 293, 404), (463, 411, 416, 515), (493, 457, 368, 307), (440, 357, 418, 367), (476, 466, 440, 339), (184, 436, 431, 167), (414, 170, 209, 422), (405, 444, 320), (268, 303, 371, 273), (284, 406, 399, 285), (215, 439, 412, 222), (371, 144, 120, 295), (177, 437, 325, 87), (59, 472, 427, 294), (263, 330, 303, 268), (14, 353, 408, 373), (222, 412, 391, 225), (303, 89, 144, 371), (113, 305, 450, 154), (472, 454, 432, 427), (230, 336, 315, 232), (343, 339, 383, 389), (225, 391, 424, 219), (330, 30, 89, 303), (115, 300, 305, 113), (343, 389, 342), (480, 458, 353, 14), (339, 440, 367), (11, 294, 327, 449), (462, 490, 512, 497), (344, 340, 493, 478), (461, 506, 501, 473), (354, 398, 460, 469), (81, 430, 482, 498), (355, 475, 494, 7), (444, 334, 502, 466), (486, 495, 497, 488), (234, 261, 471, 487), (497, 512, 510, 488), (261, 513, 499, 471), (301, 234, 487, 474), (1, 81, 498, 492), (327, 344, 478, 458), (323, 320, 476, 467), (55, 456, 489, 0), (513, 512, 490, 499), (331, 514, 455, 491), (430, 282, 484, 482), (518, 479, 492, 519), (340, 379, 457, 493), (379, 323, 467, 457), (282, 123, 465, 484), (7, 494, 464, 451), (509, 483, 488, 510), (400, 354, 469, 452), (495, 0, 489, 453), (320, 444, 466, 476), (347, 477, 500, 350), (464, 459, 461, 473), (123, 137, 496, 465), (9, 6, 503, 500), (495, 453, 462, 497), (334, 331, 491, 502), (137, 400, 452, 496), (483, 485, 486, 488), (6, 449, 480, 503), (244, 511, 513, 261), (508, 509, 510, 511), (517, 522, 505, 15), (511, 510, 512, 513), (15, 505, 514, 331), (491, 455, 507, 8), (455, 501, 506, 507), (242, 508, 511, 244), (449, 327, 458, 480), (468, 416, 7, 451), (465, 496, 454, 472), (484, 465, 472, 59), (456, 463, 515, 489), (487, 471, 517, 160), (452, 469, 44, 10), (482, 484, 59, 516), (474, 487, 160, 481), (469, 460, 13, 44), (460, 474, 481, 13), (496, 452, 10, 454), (453, 489, 515, 521), (492, 498, 5, 519), (498, 482, 516, 5), (504, 470, 525, 464, 473, 501, 455, 524), (499, 490, 462, 453, 520, 523), (523, 504, 524, 455, 514, 505, 522, 499), (453, 521, 468, 451, 464, 525, 470, 520), (548, 547, 558, 557), (545, 544, 561, 560), (543, 541, 551, 552), (544, 639, 642, 561), (537, 535, 548, 549), (547, 546, 559, 558), (531, 529, 545, 546), (626, 527, 529, 625), (550, 549, 556, 555), (625, 529, 531, 624), (627, 552, 553, 630), (624, 531, 533, 623), (623, 533, 535, 613), (629, 543, 552, 627), (613, 535, 537, 612), (539, 537, 549, 550), (612, 537, 539, 611), (546, 545, 560, 559), (533, 531, 546, 547), (611, 539, 541, 610), (549, 548, 557, 556), (527, 646, 639, 544), (610, 541, 543, 609), (552, 551, 554, 553), (556, 557, 566, 565), (541, 539, 550, 551), (535, 533, 547, 548), (551, 550, 555, 554), (529, 527, 544, 545), (566, 567, 576, 575), (557, 558, 567, 566), (558, 559, 568, 567), (559, 560, 569, 568), (630, 553, 562, 631), (560, 561, 570, 569), (553, 554, 563, 562), (561, 642, 643, 570), (554, 555, 564, 563), (555, 556, 565, 564), (576, 577, 586, 585), (567, 568, 577, 576), (568, 569, 578, 577), (631, 562, 571, 632), (569, 570, 579, 578), (562, 563, 572, 571), (570, 643, 637, 579), (563, 564, 573, 572), (564, 565, 574, 573), (565, 566, 575, 574), (586, 587, 596, 595), (577, 578, 587, 586), (632, 571, 580, 633), (578, 579, 588, 587), (571, 572, 581, 580), (579, 637, 640, 588), (572, 573, 582, 581), (573, 574, 583, 582), (574, 575, 584, 583), (575, 576, 585, 584), (633, 580, 589, 634), (587, 588, 597, 596), (580, 581, 590, 589), (588, 640, 644, 597), (581, 582, 591, 590), (582, 583, 592, 591), (583, 584, 593, 592), (584, 585, 594, 593), (585, 586, 595, 594), (536, 612, 611, 538), (530, 532, 601, 600), (536, 538, 604, 603), (528, 530, 600, 599), (534, 536, 603, 602), (540, 542, 606, 605), (526, 528, 599, 598), (532, 534, 602, 601), (538, 540, 605, 604), (641, 607, 626, 526), (599, 600, 616, 615), (538, 611, 610, 540), (600, 601, 617, 616), (540, 610, 609, 542), (601, 602, 618, 617), (528, 625, 624, 530), (542, 609, 608, 628), (602, 603, 619, 618), (530, 624, 623, 532), (526, 626, 625, 528), (603, 604, 620, 619), (532, 623, 613, 534), (604, 605, 621, 620), (534, 613, 612, 536), (605, 606, 622, 621), (598, 599, 615, 614), (542, 628, 635, 606), (606, 635, 636, 622), (609, 543, 629, 608), (645, 641, 526, 598), (607, 646, 527, 626), (644, 634, 589, 590, 591, 592, 593, 594, 595, 596, 597), (638, 645, 598, 614), (636, 638, 614, 615, 616, 617, 618, 619, 620, 621, 622), (647, 655, 650, 649), (653, 654, 657, 651), (658, 652, 648, 656), (654, 650, 655, 657), (656, 648, 655, 647), (652, 658, 651, 657), (648, 652, 657, 655), (681, 680, 691, 690), (678, 677, 694, 693), (676, 674, 684, 685), (677, 772, 775, 694), (670, 668, 681, 682), (680, 679, 692, 691), (664, 662, 678, 679), (759, 660, 662, 758), (683, 682, 689, 688), (758, 662, 664, 757), (760, 685, 686, 763), (757, 664, 666, 756), (756, 666, 668, 746), (762, 676, 685, 760), (746, 668, 670, 745), (672, 670, 682, 683), (745, 670, 672, 744), (679, 678, 693, 692), (666, 664, 679, 680), (744, 672, 674, 743), (682, 681, 690, 689), (660, 779, 772, 677), (743, 674, 676, 742), (685, 684, 687, 686), (689, 690, 699, 698), (674, 672, 683, 684), (668, 666, 680, 681), (684, 683, 688, 687), (662, 660, 677, 678), (699, 700, 709, 708), (690, 691, 700, 699), (691, 692, 701, 700), (692, 693, 702, 701), (763, 686, 695, 764), (693, 694, 703, 702), (686, 687, 696, 695), (694, 775, 776, 703), (687, 688, 697, 696), (688, 689, 698, 697), (709, 710, 719, 718), (700, 701, 710, 709), (701, 702, 711, 710), (764, 695, 704, 765), (702, 703, 712, 711), (695, 696, 705, 704), (703, 776, 770, 712), (696, 697, 706, 705), (697, 698, 707, 706), (698, 699, 708, 707), (719, 720, 729, 728), (710, 711, 720, 719), (765, 704, 713, 766), (711, 712, 721, 720), (704, 705, 714, 713), (712, 770, 773, 721), (705, 706, 715, 714), (706, 707, 716, 715), (707, 708, 717, 716), (708, 709, 718, 717), (766, 713, 722, 767), (720, 721, 730, 729), (713, 714, 723, 722), (721, 773, 777, 730), (714, 715, 724, 723), (715, 716, 725, 724), (716, 717, 726, 725), (717, 718, 727, 726), (718, 719, 728, 727), (669, 745, 744, 671), (663, 665, 734, 733), (669, 671, 737, 736), (661, 663, 733, 732), (667, 669, 736, 735), (673, 675, 739, 738), (659, 661, 732, 731), (665, 667, 735, 734), (671, 673, 738, 737), (774, 740, 759, 659), (732, 733, 749, 748), (671, 744, 743, 673), (733, 734, 750, 749), (673, 743, 742, 675), (734, 735, 751, 750), (661, 758, 757, 663), (675, 742, 741, 761), (735, 736, 752, 751), (663, 757, 756, 665), (659, 759, 758, 661), (736, 737, 753, 752), (665, 756, 746, 667), (737, 738, 754, 753), (667, 746, 745, 669), (738, 739, 755, 754), (731, 732, 748, 747), (675, 761, 768, 739), (739, 768, 769, 755), (742, 676, 762, 741), (778, 774, 659, 731), (740, 779, 660, 759), (777, 767, 722, 723, 724, 725, 726, 727, 728, 729, 730), (771, 778, 731, 747), (769, 771, 747, 748, 749, 750, 751, 752, 753, 754, 755), (780, 788, 783, 782), (786, 787, 790, 784), (791, 785, 781, 789), (787, 783, 788, 790), (789, 781, 788, 780), (785, 791, 784, 790), (781, 785, 790, 788), (814, 813, 824, 823), (811, 810, 827, 826), (809, 807, 817, 818), (810, 864, 866, 827), (803, 801, 814, 815), (813, 812, 825, 824), (797, 795, 811, 812), (856, 793, 795, 855), (816, 815, 822, 821), (855, 795, 797, 854), (857, 818, 819, 860), (854, 797, 799, 853), (853, 799, 801, 843), (859, 809, 818, 857), (843, 801, 803, 842), (805, 803, 815, 816), (842, 803, 805, 841), (812, 811, 826, 825), (799, 797, 812, 813), (841, 805, 807, 840), (815, 814, 823, 822), (793, 868, 864, 810), (840, 807, 809, 839), (818, 817, 820, 819), (807, 805, 816, 817), (801, 799, 813, 814), (817, 816, 821, 820), (795, 793, 810, 811), (860, 819, 820, 821, 822, 823, 824, 825, 826, 827, 866), (802, 842, 841, 804), (796, 798, 831, 830), (802, 804, 834, 833), (794, 796, 830, 829), (800, 802, 833, 832), (806, 808, 836, 835), (792, 794, 829, 828), (798, 800, 832, 831), (804, 806, 835, 834), (865, 837, 856, 792), (829, 830, 846, 845), (804, 841, 840, 806), (830, 831, 847, 846), (806, 840, 839, 808), (831, 832, 848, 847), (794, 855, 854, 796), (808, 839, 838, 858), (832, 833, 849, 848), (796, 854, 853, 798), (792, 856, 855, 794), (833, 834, 850, 849), (798, 853, 843, 800), (834, 835, 851, 850), (800, 843, 842, 802), (835, 836, 852, 851), (828, 829, 845, 844), (808, 858, 861, 836), (836, 861, 862, 852), (839, 809, 859, 838), (867, 865, 792, 828), (837, 868, 793, 856), (863, 867, 828, 844), (862, 863, 844, 845, 846, 847, 848, 849, 850, 851, 852)])
_uv = me_grove2_1_meshdata.uv_layers.new(name='UVMap')
_uv.uv.foreach_set('vector', [0.9636, 0.9912, 0.9636, 0.9912, 0.9419, 0.9912, 0.9419, 0.9912, 0.2109, 0.3912, 0.25, 0.3912, 0.25, 0.3984, 0.2109, 0.3984, 1.0, 0.4062, 1.0, 0.5546, 0.9765, 0.5546, 0.9765, 0.4062, 0.0, 0.3912, 0.2109, 0.3912, 0.2109, 0.3984, 0.0, 0.3984, 0.03125, 0.09912, 0.03125, 0.09912, 0.03125, 0.09912, 0.03125, 0.09912, 0.0, 0.4062, 0.2109, 0.4062, 0.2109, 0.5546, 0.0, 0.5546, 0.2109, 0.2657, 0.25, 0.2657, 0.25, 0.3912, 0.2109, 0.3912, 0.625, 0.02342, 0.6328, 0.02342, 0.6328, 0.25, 0.625, 0.25, 0.0, 0.2657, 0.2109, 0.2657, 0.2109, 0.3912, 0.0, 0.3912, 0.2109, 0.4062, 0.25, 0.4062, 0.25, 0.5546, 0.2109, 0.5546, 0.0, 0.0, 0.0, 0.0, 0.0, 0.0, 0.0, 0.0, 0.0, 0.0, 0.0, 0.0, 0.0, 0.0, 0.0, 0.0, 0.0, 0.0, 0.0, 0.0, 0.0, 0.0, 0.0, 0.0, 1.0, 0.9758, 0.9844, 0.9758, 0.9844, 0.9715, 1.0, 0.9715, 0.3117, 0.9912, 0.4855, 0.9912, 0.4855, 0.9912, 0.3117, 0.9912, 0.0, 0.0, 0.0, 0.0, 0.0, 0.0, 0.0, 0.0, 0.0, 0.0, 0.0, 0.0, 0.0, 0.0, 0.0, 0.0, 0.9844, 0.9758, 0.8513, 0.9758, 0.8513, 0.9715, 0.9844, 0.9715, 0.0, 0.0, 0.0, 0.0, 0.0, 0.0, 0.0, 0.0, 0.9636, 0.9834, 0.9636, 0.9912, 0.9419, 0.9912, 0.9419, 0.9834, 0.0, 0.0, 0.0, 0.0, 0.0, 0.0, 0.0, 0.0, 0.0, 0.0, 0.0, 0.0, 0.0, 0.0, 0.0, 0.0, 0.2109, 0.9758, 0.0, 0.9758, 3.576e-06, 0.9715, 0.2109, 0.9715, 0.8513, 0.9758, 0.7969, 0.9758, 0.7969, 0.9715, 0.8513, 0.9715, 0.0, 0.0, 0.0, 0.0, 0.0, 0.0, 0.0, 0.0, 0.03125, 0.09912, 0.03125, 0.09912, 0.03125, 0.09912, 0.03125, 0.09912, 0.0, 0.0, 0.0, 0.0, 0.0, 0.0, 0.0, 0.0, 0.0, 0.0, 0.0, 0.0, 0.0, 0.0, 0.0, 0.0, 0.0, 0.0, 0.0, 0.0, 0.0, 0.0, 0.0, 0.0, 0.0, 0.0, 0.0, 0.0, 0.0, 0.0, 0.0, 0.0, 0.0, 0.0, 0.0, 0.0, 0.0, 0.0, 0.0, 0.0, 0.0, 0.0, 0.0, 0.0, 0.0, 0.0, 0.0, 0.0, 0.0, 0.0, 0.0, 0.0, 0.0, 0.0, 0.0, 0.0, 0.0, 0.0, 0.0, 0.0, 0.0, 0.0, 0.0, 0.0, 0.4922, 0.9758, 0.4844, 0.9758, 0.4844, 0.9715, 0.4922, 0.9715, 0.0, 0.0, 0.0, 0.0, 0.0, 0.0, 0.0, 0.0, 0.0, 0.0, 0.0, 0.0, 0.0, 0.0, 0.0, 0.0, 0.03125, 0.09912, 0.03125, 0.09912, 0.03125, 0.09912, 0.03125, 0.09912, 0.9609, 0.3912, 0.7187, 0.3912, 0.7187, 0.2657, 0.9609, 0.2657, 0.4844, 0.9758, 0.2969, 0.9758, 0.2969, 0.9715, 0.4844, 0.9715, 0.0, 0.0, 0.0, 0.0, 0.0, 0.0, 0.0, 0.0, 0.03638, 0.9912, 0.232, 0.9912, 0.232, 0.9912, 0.03638, 0.9912, 0.0, 0.0, 0.0, 0.0, 0.0, 0.0, 0.0, 0.0, 0.0, 0.0, 0.0, 0.0, 0.0, 0.0, 0.0, 0.0, 0.0, 0.0, 0.0, 0.0, 0.0, 0.0, 0.0, 0.0, 0.2972, 0.9912, 0.3117, 0.9912, 0.3117, 0.9912, 0.2972, 0.9912, 0.0, 0.0, 0.0, 0.0, 0.0, 0.0, 0.0, 0.0, 0.9765, 0.2657, 1.0, 0.2657, 1.0, 0.3912, 0.9765, 0.3912, 0.3117, 0.9834, 0.4855, 0.9834, 0.4855, 0.9912, 0.3117, 0.9912, 0.2972, 0.9834, 0.3117, 0.9834, 0.3117, 0.9912, 0.2972, 0.9912, 0.03638, 0.9834, 0.232, 0.9834, 0.232, 0.9912, 0.03638, 0.9912, 0.6718, 0.25, 0.7031, 0.25, 0.7031, 0.2657, 0.6718, 0.2657, 0.8513, 0.9219, 0.9844, 0.9219, 0.9844, 0.9297, 0.8513, 0.9297, 0.6718, 0.9375, 0.7969, 0.9375, 0.7969, 0.9766, 0.6718, 0.9766, 0.2969, 0.9375, 0.4844, 0.9375, 0.4844, 0.9766, 0.2969, 0.9766, 0.7969, 0.7578, 0.8513, 0.7578, 0.8513, 0.7812, 0.7969, 0.7812, 0.2969, 0.9297, 0.4844, 0.9297, 0.4844, 0.9375, 0.2969, 0.9375, 0.2969, 0.9141, 0.4844, 0.9141, 0.4844, 0.9219, 0.2969, 0.9219, 0.2969, 0.9219, 0.4844, 0.9219, 0.4844, 0.9297, 0.2969, 0.9297, 0.2813, 0.9375, 0.2969, 0.9375, 0.2969, 0.9766, 0.2813, 0.9766, 0.7969, 0.9219, 0.8513, 0.9219, 0.8513, 0.9297, 0.7969, 0.9297, 0.7969, 0.9141, 0.8513, 0.9141, 0.8513, 0.9219, 0.7969, 0.9219, 0.7969, 0.9297, 0.8513, 0.9297, 0.8513, 0.9375, 0.7969, 0.9375, 0.9844, 0.9375, 1.0, 0.9375, 1.0, 0.9766, 0.9844, 0.9766, 0.7969, 0.9375, 0.8513, 0.9375, 0.8513, 0.9766, 0.7969, 0.9766, 2.333e-08, 0.9375, 0.2109, 0.9375, 0.2109, 0.9766, -4.55e-13, 0.9766, 0.8513, 0.7812, 0.8513, 0.8125, 0.8513, 0.7812, 0.2187, 0.7812, 0.2187, 0.7812, 0.2187, 0.8125, 0.0, 0.0, 0.0, 0.0, 0.0, 0.0, 0.0, 0.0, 0.4844, 0.9649, 0.2969, 0.9649, 0.2969, 0.9548, 0.4844, 0.9548, 0.0, 0.0, 0.0, 0.0, 0.0, 0.0, 0.0, 0.0, 0.2109, 0.7578, 0.2109, 0.7812, 0.2109, 0.7812, 0.2109, 0.7578, 0.8513, 0.9649, 0.7969, 0.9649, 0.7969, 0.9548, 0.8513, 0.9548, 0.8513, 0.7812, 0.8513, 0.7578, 0.8513, 0.7578, 0.8513, 0.7812, 0.0, 0.0, 0.0, 0.0, 0.0, 0.0, 0.0, 0.0, 0.5252, 0.7803, 0.5532, 0.7803, 0.5532, 0.7803, 0.5252, 0.7803, 0.0, 0.0, 0.0, 0.0, 0.0, 0.0, 0.0, 0.0, 0.0, 0.0, 0.0, 0.0, 0.0, 0.0, 0.0, 0.0, 0.2813, 0.7578, 0.2969, 0.7578, 0.2969, 0.7812, 0.2813, 0.7812, 0.0, 0.0, 0.0, 0.0, 0.0, 0.0, 0.0, 0.0, 0.7822, 0.7803, 0.8367, 0.7803, 0.8367, 0.7803, 0.7822, 0.7803, 0.0, 0.0, 0.0, 0.0, 0.0, 0.0, 0.0, 0.0, 0.0, 0.0, 0.0, 0.0, 0.0, 0.0, 0.0, 0.0, 0.9844, 0.9649, 0.8513, 0.9649, 0.8513, 0.9548, 0.9844, 0.9548, 0.2813, 0.7812, 0.2969, 0.7812, 0.2969, 0.7812, 0.2813, 0.7812, 0.2969, 0.7578, 0.4844, 0.7578, 0.4844, 0.7812, 0.2969, 0.7812, 0.4922, 0.9649, 0.4844, 0.9649, 0.4844, 0.9548, 0.4922, 0.9548, 0.2109, 0.9649, 0.0, 0.9649, 0.0, 0.9548, 0.2109, 0.9548, 0.0, 0.0, 0.0, 0.0, 0.0, 0.0, 0.0, 0.0, 0.0, 0.0, 0.0, 0.0, 0.0, 0.0, 0.0, 0.0, 0.8513, 0.7578, 0.9844, 0.7578, 0.9844, 0.7578, 0.8513, 0.7578, 0.6718, 0.7578, 0.7969, 0.7578, 0.7969, 0.7812, 0.6718, 0.7812, 1.0, 0.9649, 0.9844, 0.9649, 0.9844, 0.9548, 1.0, 0.9548, 0.0, 0.0, 0.0, 0.0, 0.0, 0.0, 0.0, 0.0, 0.0, 0.7578, 0.2109, 0.7578, 0.2109, 0.7578, 0.0, 0.7578, 0.5812, 0.7803, 0.5998, 0.7803, 0.5998, 0.7803, 0.5812, 0.7803, 0.9844, 0.7578, 1.0, 0.7578, 1.0, 0.7578, 0.9844, 0.7578, 0.0, 0.0, 0.0, 0.0, 0.0, 0.0, 0.0, 0.0, 0.0, 0.0, 0.0, 0.0, 0.0, 0.0, 0.0, 0.0, 0.0, 0.0, 0.0, 0.0, 0.0, 0.0, 0.0, 0.0, 0.9844, 0.7578, 1.0, 0.7578, 1.0, 0.7812, 0.9844, 0.7812, 0.9844, 0.7812, 1.0, 0.7812, 1.0, 0.8125, 0.9844, 0.8125, 0.7969, 0.7812, 0.8513, 0.7812, 0.8513, 0.8125, 0.7969, 0.8125, 0.0, 0.7578, 0.2109, 0.7578, 0.2109, 0.7812, 0.0, 0.7812, 0.0, 0.7812, 0.2109, 0.7812, 0.2109, 0.8125, -3.638e-12, 0.8125, 0.6765, 0.8862, 0.6765, 0.8871, 0.6765, 0.8871, 0.6568, 0.8871, 0.6568, 0.8862, 0.6568, 0.8871, 0.6554, 0.888, 0.6554, 0.8871, 0.6554, 0.8871, 0.6554, 0.888, 0.9844, 0.875, 1.0, 0.876, 1.0, 0.9141, 0.9844, 0.9141, 0.7969, 0.875, 0.8513, 0.875, 0.8513, 0.9141, 0.7969, 0.9141, -2.405e-12, 0.876, 0.2109, 0.875, 0.2109, 0.9141, -1.667e-12, 0.9141, 0.9844, 0.9297, 1.0, 0.9297, 1.0, 0.9375, 0.9844, 0.9375, 0.6778, 0.8871, 0.6778, 0.888, 0.6778, 0.888, 0.6778, 0.8871, -1.364e-12, 0.9297, 0.2109, 0.9297, 0.2109, 0.9375, 2.333e-08, 0.9375, -1.667e-12, 0.9141, 0.2109, 0.9141, 0.2109, 0.9219, -1.516e-12, 0.9219, -1.516e-12, 0.9219, 0.2109, 0.9219, 0.2109, 0.9297, -1.364e-12, 0.9297, 0.6765, 0.8871, 0.6765, 0.888, 0.6765, 0.888, 0.6765, 0.8871, 0.0, 0.0, 0.0, 0.0, 0.0, 0.0, 0.0, 0.0, 0.9844, 0.9141, 1.0, 0.9141, 1.0, 0.9219, 0.9844, 0.9219, 0.9844, 0.9219, 1.0, 0.9219, 1.0, 0.9297, 0.9844, 0.9297, 0.2813, 0.9219, 0.2969, 0.9219, 0.2969, 0.9297, 0.2813, 0.9297, 0.2813, 0.9141, 0.2969, 0.9141, 0.2969, 0.9219, 0.2813, 0.9219, 0.2813, 0.9297, 0.2969, 0.9297, 0.2969, 0.9375, 0.2813, 0.9375, 0.2813, 0.875, 0.2969, 0.875, 0.2969, 0.9141, 0.2813, 0.9141, 0.6568, 0.888, 0.6568, 0.8871, 0.6568, 0.8871, 0.6568, 0.888, 0.2813, 0.7812, 0.2969, 0.7812, 0.2969, 0.8125, 0.2813, 0.8125, 0.9844, 0.9375, 1.0, 0.9375, 1.0, 0.9375, 0.9844, 0.9375, 0.6718, 0.9375, 0.7969, 0.9375, 0.7969, 0.9375, 0.6718, 0.9375, 0.2969, 0.875, 0.4844, 0.875, 0.4844, 0.9141, 0.2969, 0.9141, 0.2969, 0.7812, 0.4844, 0.7812, 0.4844, 0.8125, 0.2969, 0.8125, 0.6718, 0.9219, 0.7969, 0.9219, 0.7969, 0.9297, 0.6718, 0.9297, 0.6718, 0.9141, 0.7969, 0.9141, 0.7969, 0.9219, 0.6718, 0.9219, 0.6718, 0.9297, 0.7969, 0.9297, 0.7969, 0.9375, 0.6718, 0.9375, 0.6718, 0.875, 0.7969, 0.875, 0.7969, 0.9141, 0.6718, 0.9141, 0.6718, 0.7812, 0.7969, 0.7812, 0.7969, 0.8125, 0.6718, 0.8125, 0.4844, 0.9766, 0.2969, 0.9766, 0.2969, 0.9766, 0.4844, 0.9766, 1.0, 0.9766, 0.9844, 0.9766, 0.9844, 0.9766, 1.0, 0.9766, 0.4922, 0.9766, 0.4844, 0.9766, 0.4844, 0.9766, 0.4922, 0.9766, 0.8513, 0.875, 0.9844, 0.875, 0.9844, 0.9141, 0.8513, 0.9141, 0.8513, 0.9766, 0.7969, 0.9766, 0.7969, 0.9766, 0.8513, 0.9766, 0.8513, 0.7812, 0.9844, 0.7812, 0.9844, 0.8125, 0.8513, 0.8125, 0.8513, 0.7578, 0.9844, 0.7578, 0.9844, 0.7812, 0.8513, 0.7812, 0.8513, 0.9141, 0.9844, 0.9141, 0.9844, 0.9219, 0.8513, 0.9219, 0.8513, 0.9297, 0.9844, 0.9297, 0.9844, 0.9375, 0.8513, 0.9375, 0.8513, 0.9375, 0.9844, 0.9375, 0.9844, 0.9766, 0.8513, 0.9766, 0.6778, 0.8862, 0.6778, 0.8871, 0.6778, 0.8871, 0.6554, 0.8871, 0.6554, 0.8862, 0.6554, 0.8871, 0.6568, 0.8888, 0.6568, 0.888, 0.6568, 0.888, 0.6568, 0.8888, 0.6765, 0.888, 0.6765, 0.8888, 0.6765, 0.8888, 0.6765, 0.888, 0.6778, 0.888, 0.6778, 0.8888, 0.6778, 0.8888, 0.6778, 0.888, 0.0, 0.0, 0.0, 0.0, 0.0, 0.0, 0.0, 0.0, 0.6554, 0.8888, 0.6554, 0.888, 0.6554, 0.888, 0.6554, 0.8888, 0.2109, 0.9766, -4.55e-13, 0.9766, -4.55e-13, 0.9766, 0.2109, 0.9766, 0.2813, 0.9375, 0.2969, 0.9375, 0.2969, 0.9375, 0.2813, 0.9375, 0.9844, 0.9766, 0.8513, 0.9766, 0.8513, 0.9766, 0.9844, 0.9766, 2.333e-08, 0.9375, 0.2109, 0.9375, 0.2109, 0.9375, 2.333e-08, 0.9375, 0.8529, 0.8438, 0.9844, 0.8438, 0.9844, 0.875, 0.8529, 0.875, 0.6698, 0.8879, 0.6698, 0.8948, 0.6698, 0.8948, 0.6698, 0.8879, 0.6701, 0.7834, 0.7937, 0.7834, 0.7937, 0.7834, 0.6701, 0.7834, 0.6259, 0.8564, 0.6144, 0.8564, 0.6144, 0.8564, 0.6259, 0.8564, -3.022e-12, 0.8443, 0.2109, 0.8438, 0.2109, 0.875, -2.405e-12, 0.876, 0.6484, 0.8564, 0.6451, 0.8564, 0.6451, 0.8564, 0.6484, 0.8564, 0.9844, 0.8438, 1.0, 0.8443, 1.0, 0.876, 0.9844, 0.875, 0.0, 0.0, 0.0, 0.0, 0.0, 0.0, 0.0, 0.0, 0.0, 0.0, 0.0, 0.0, 0.0, 0.0, 0.0, 0.0, 0.6718, 0.8438, 0.7969, 0.8438, 0.7969, 0.875, 0.6718, 0.875, 0.2969, 0.8438, 0.4844, 0.8438, 0.4844, 0.875, 0.2969, 0.875, 0.2813, 0.8438, 0.2969, 0.8438, 0.2969, 0.875, 0.2813, 0.875, 0.7969, 0.8438, 0.8513, 0.8438, 0.8513, 0.875, 0.7969, 0.875, 0.2997, 0.7834, 0.4849, 0.7834, 0.4849, 0.7834, 0.2997, 0.7834, 0.2843, 0.7834, 0.2997, 0.7834, 0.2997, 0.7834, 0.2843, 0.7834, 0.6645, 0.8879, 0.6645, 0.8811, 0.6645, 0.8811, 0.6645, 0.8879, 0.6264, 0.8564, 0.6259, 0.8564, 0.6259, 0.8564, 0.6264, 0.8564, 0.7937, 0.7834, 0.8474, 0.7834, 0.8474, 0.7834, 0.7937, 0.7834, 0.6645, 0.8948, 0.6645, 0.8879, 0.6645, 0.8879, 0.6645, 0.8948, 0.7969, 0.8125, 0.8513, 0.8125, 0.8513, 0.8438, 0.7969, 0.8438, 0.2813, 0.8125, 0.2969, 0.8125, 0.2969, 0.8438, 0.2813, 0.8438, 0.2969, 0.8125, 0.4844, 0.8125, 0.4844, 0.8438, 0.2969, 0.8438, 0.6718, 0.8125, 0.7969, 0.8125, 0.7969, 0.8438, 0.6718, 0.8438, 0.0, 0.0, 0.0, 0.0, 0.0, 0.0, 0.0, 0.0, 0.9844, 0.8125, 1.0, 0.8125, 1.0, 0.8443, 0.9844, 0.8438, -3.638e-12, 0.8125, 0.2109, 0.8125, 0.2109, 0.8438, -3.022e-12, 0.8443, 0.6698, 0.8811, 0.6698, 0.8879, 0.6698, 0.8879, 0.6698, 0.8811, 0.8529, 0.8125, 0.9844, 0.8125, 0.9844, 0.8438, 0.8529, 0.8438, 0.0, 0.0, 0.0, 0.0, 0.0, 0.0, 0.0, 0.0, 0.6328, 0.8125, 0.6406, 0.8125, 0.6406, 0.8438, 0.6328, 0.8438, 0.6374, 0.8564, 0.6355, 0.8564, 0.6355, 0.8564, 0.6374, 0.8564, 0.6328, 0.8438, 0.6406, 0.8438, 0.6406, 0.875, 0.6328, 0.875, 0.6316, 0.7834, 0.6393, 0.7834, 0.6393, 0.7834, 0.6316, 0.7834, 0.6718, 0.9766, 0.6406, 0.9766, 0.6406, 0.9766, 0.6718, 0.9766, 0.6329, 0.7812, 0.6406, 0.7812, 0.6406, 0.8125, 0.6328, 0.8125, 0.6328, 0.875, 0.6406, 0.875, 0.6406, 0.9141, 0.6328, 0.9141, 0.6328, 0.9297, 0.6406, 0.9297, 0.6406, 0.9375, 0.6328, 0.9375, 0.6328, 0.9141, 0.6406, 0.9141, 0.6406, 0.9219, 0.6328, 0.9219, 0.6328, 0.9219, 0.6406, 0.9219, 0.6406, 0.9297, 0.6328, 0.9297, 0.6328, 0.9375, 0.6406, 0.9375, 0.6406, 0.9375, 0.6328, 0.9375, 0.5752, 0.7803, 0.5765, 0.7803, 0.5765, 0.7803, 0.5752, 0.7803, 0.6328, 0.7578, 0.6406, 0.7578, 0.6406, 0.7812, 0.6329, 0.7812, 0.6718, 0.9649, 0.6406, 0.9649, 0.6406, 0.9548, 0.6718, 0.9548, 0.6328, 0.9375, 0.6406, 0.9375, 0.6406, 0.9766, 0.6328, 0.9766, 0.6231, 0.9834, 0.6304, 0.9834, 0.6304, 0.9912, 0.6231, 0.9912, 0.6718, 0.9758, 0.6406, 0.9758, 0.6406, 0.9715, 0.6718, 0.9715, 0.6231, 0.9912, 0.6304, 0.9912, 0.6304, 0.9912, 0.6231, 0.9912, 0.6552, 0.3688, 0.6554, 0.3688, 0.6554, 0.3695, 0.6552, 0.3695, 0.6477, 0.3688, 0.6519, 0.3688, 0.6519, 0.3695, 0.6477, 0.3695, 0.6473, 0.3688, 0.6477, 0.3688, 0.6477, 0.3695, 0.6473, 0.3695, 0.03125, 0.09912, 0.03125, 0.09912, 0.03125, 0.09912, 0.03125, 0.09912, 0.03125, 0.09912, 0.03125, 0.09912, 0.03125, 0.09912, 0.03125, 0.09912, 0.6517, 0.4461, 0.6608, 0.4461, 0.6608, 0.4552, 0.7969, 0.9758, 0.6718, 0.9758, 0.6718, 0.9715, 0.7969, 0.9715, 0.7969, 0.9649, 0.6718, 0.9649, 0.6718, 0.9548, 0.7969, 0.9548, 0.7969, 0.9766, 0.6718, 0.9766, 0.6718, 0.9766, 0.7969, 0.9766, 0.6451, 0.8564, 0.6374, 0.8564, 0.6374, 0.8564, 0.6451, 0.8564, 0.6406, 0.8125, 0.6718, 0.8125, 0.6718, 0.8438, 0.6406, 0.8438, 0.6406, 0.8438, 0.6718, 0.8438, 0.6718, 0.875, 0.6406, 0.875, 0.6393, 0.7834, 0.6701, 0.7834, 0.6701, 0.7834, 0.6393, 0.7834, 0.6406, 0.7812, 0.6718, 0.7812, 0.6718, 0.8125, 0.6406, 0.8125, 0.6406, 0.875, 0.6718, 0.875, 0.6718, 0.9141, 0.6406, 0.9141, 0.6406, 0.9297, 0.6718, 0.9297, 0.6718, 0.9375, 0.6406, 0.9375, 0.6406, 0.9141, 0.6718, 0.9141, 0.6718, 0.9219, 0.6406, 0.9219, 0.6406, 0.9219, 0.6718, 0.9219, 0.6718, 0.9297, 0.6406, 0.9297, 0.6406, 0.9375, 0.6718, 0.9375, 0.6718, 0.9375, 0.6406, 0.9375, 0.5765, 0.7803, 0.5812, 0.7803, 0.5812, 0.7803, 0.5765, 0.7803, 0.6406, 0.7578, 0.6718, 0.7578, 0.6718, 0.7812, 0.6406, 0.7812, 0.6406, 0.9375, 0.6718, 0.9375, 0.6718, 0.9766, 0.6406, 0.9766, 0.6304, 0.9834, 0.6593, 0.9834, 0.6593, 0.9912, 0.6304, 0.9912, 0.6554, 0.3695, 0.6554, 0.3688, 0.6561, 0.3695, 0.2813, 0.9766, 0.25, 0.9766, 0.25, 0.9766, 0.2813, 0.9766, 0.6135, 0.8564, 0.6115, 0.8564, 0.6115, 0.8564, 0.6135, 0.8564, 0.6473, 0.3688, 0.6473, 0.3695, 0.6466, 0.3695, 0.6144, 0.8564, 0.6135, 0.8564, 0.6135, 0.8564, 0.6144, 0.8564, 0.25, 0.8125, 0.2813, 0.8125, 0.2813, 0.8438, 0.25, 0.8438, 0.2534, 0.7834, 0.2843, 0.7834, 0.2843, 0.7834, 0.2534, 0.7834, 0.2969, 0.9766, 0.2813, 0.9766, 0.2813, 0.9766, 0.2969, 0.9766, 0.25, 0.8438, 0.2813, 0.8438, 0.2813, 0.875, 0.25, 0.875, 0.25, 0.9375, 0.2813, 0.9375, 0.2813, 0.9375, 0.25, 0.9375, 0.25, 0.7812, 0.2813, 0.7812, 0.2813, 0.8125, 0.25, 0.8125, 0.25, 0.875, 0.2813, 0.875, 0.2813, 0.9141, 0.25, 0.9141, 0.25, 0.9297, 0.2813, 0.9297, 0.2813, 0.9375, 0.25, 0.9375, 0.2969, 0.9649, 0.2813, 0.9649, 0.2813, 0.9548, 0.2969, 0.9548, 0.25, 0.9141, 0.2813, 0.9141, 0.2813, 0.9219, 0.25, 0.9219, 0.25, 0.9219, 0.2813, 0.9219, 0.2813, 0.9297, 0.25, 0.9297, 0.25, 0.7812, 0.2813, 0.7812, 0.2813, 0.7812, 0.25, 0.7812, 0.25, 0.7578, 0.2813, 0.7578, 0.2813, 0.7812, 0.25, 0.7812, 0.25, 0.9375, 0.2813, 0.9375, 0.2813, 0.9766, 0.25, 0.9766, 0.2969, 0.9758, 0.2813, 0.9758, 0.2813, 0.9715, 0.2969, 0.9715, 0.2682, 0.9834, 0.2972, 0.9834, 0.2972, 0.9912, 0.2682, 0.9912, 0.6517, 0.4439, 0.6608, 0.4439, 0.6608, 0.4461, 0.6517, 0.4461, 0.03125, 0.09912, 0.03125, 0.09912, 0.03125, 0.09912, 0.03125, 0.09912, 0.2813, 0.5625, 0.2969, 0.5625, 0.2969, 0.5703, 0.2813, 0.5703, 0.2969, 0.5625, 0.4844, 0.5625, 0.4844, 0.5703, 0.2969, 0.5703, 0.6328, 0.5625, 0.6406, 0.5625, 0.6406, 0.5703, 0.6328, 0.5703, 0.03125, 0.09912, 0.03125, 0.09912, 0.03125, 0.09912, 0.03125, 0.09912, 0.232, 0.9912, 0.2682, 0.9912, 0.2682, 0.9912, 0.232, 0.9912, 0.4855, 0.9834, 0.4928, 0.9834, 0.4928, 0.9912, 0.4855, 0.9912, 0.6239, 0.7834, 0.6316, 0.7834, 0.6316, 0.7834, 0.6239, 0.7834, 0.4844, 0.2657, 0.4922, 0.2657, 0.4922, 0.3912, 0.4844, 0.3912, 0.232, 0.9834, 0.2682, 0.9834, 0.2682, 0.9912, 0.232, 0.9912, 0.4855, 0.9912, 0.4928, 0.9912, 0.4928, 0.9912, 0.4855, 0.9912, 0.6252, 0.7811, 0.6329, 0.7812, 0.6328, 0.8125, 0.625, 0.8125, 0.625, 0.2657, 0.6328, 0.2657, 0.6328, 0.3912, 0.625, 0.3912, 0.625, 0.875, 0.6328, 0.875, 0.6328, 0.9141, 0.625, 0.9141, 0.6519, 0.3688, 0.6521, 0.3688, 0.6521, 0.3695, 0.6519, 0.3695, 0.4922, 0.8125, 0.5, 0.8125, 0.5, 0.8438, 0.4922, 0.8438, 0.5, 0.8438, 0.625, 0.8438, 0.625, 0.875, 0.5, 0.875, 0.2969, 0.4062, 0.4844, 0.4062, 0.4844, 0.5546, 0.2969, 0.5546, 0.4844, 0.9375, 0.4922, 0.9375, 0.4922, 0.9766, 0.4844, 0.9766, 0.4922, 0.8438, 0.5, 0.8438, 0.5, 0.875, 0.4922, 0.875, 0.5004, 0.7834, 0.6239, 0.7834, 0.6239, 0.7834, 0.5004, 0.7834, 0.4927, 0.7834, 0.5004, 0.7834, 0.5004, 0.7834, 0.4927, 0.7834, 0.5002, 0.7811, 0.6252, 0.7811, 0.625, 0.8125, 0.5, 0.8125, 0.5, 0.2657, 0.625, 0.2657, 0.625, 0.3912, 0.5, 0.3912, 0.4923, 0.7812, 0.5002, 0.7811, 0.5, 0.8125, 0.4922, 0.8125, 0.5, 0.875, 0.625, 0.875, 0.625, 0.9141, 0.5, 0.9141, 0.6328, 0.4062, 0.6406, 0.4062, 0.6406, 0.5546, 0.6328, 0.5546, 0.4922, 0.875, 0.5, 0.875, 0.5, 0.9141, 0.4922, 0.9141, 0.5, 0.9297, 0.625, 0.9297, 0.625, 0.9375, 0.5, 0.9375, 0.03125, 0.09912, 0.03125, 0.09912, 0.03125, 0.09912, 0.03125, 0.09912, 0.4922, 0.9297, 0.5, 0.9297, 0.5, 0.9375, 0.4922, 0.9375, 0.5, 0.9141, 0.625, 0.9141, 0.625, 0.9219, 0.5, 0.9219, 0.5, 0.4062, 0.625, 0.4062, 0.625, 0.5546, 0.5, 0.5546, 0.4922, 0.9141, 0.5, 0.9141, 0.5, 0.9219, 0.4922, 0.9219, 0.5, 0.9219, 0.625, 0.9219, 0.625, 0.9297, 0.5, 0.9297, 0.4922, 0.4062, 0.5, 0.4062, 0.5, 0.5546, 0.4922, 0.5546, 0.4922, 0.9219, 0.5, 0.9219, 0.5, 0.9297, 0.4922, 0.9297, 0.5, 0.9375, 0.625, 0.9375, 0.625, 0.9375, 0.5, 0.9375, 0.03125, 0.09912, 0.03125, 0.09912, 0.03125, 0.09912, 0.03125, 0.09912, 0.625, 0.8125, 0.6328, 0.8125, 0.6328, 0.8438, 0.625, 0.8438, 0.4922, 0.9375, 0.5, 0.9375, 0.5, 0.9375, 0.4922, 0.9375, 0.5553, 0.7804, 0.5739, 0.7804, 0.5739, 0.7804, 0.5553, 0.7804, 0.2208, 0.5647, 0.2294, 0.5647, 0.2208, 0.5733, 0.5542, 0.7803, 0.5553, 0.7804, 0.5553, 0.7804, 0.5542, 0.7803, 0.5, 0.7578, 0.625, 0.7578, 0.6252, 0.7811, 0.5002, 0.7811, 0.6406, 0.3912, 0.6718, 0.3912, 0.6718, 0.3984, 0.6406, 0.3984, 0.4922, 0.7578, 0.5, 0.7578, 0.5002, 0.7811, 0.4923, 0.7812, 0.03125, 0.09912, 0.03125, 0.09912, 0.03125, 0.09912, 0.03125, 0.09912, 0.6328, 0.2657, 0.6406, 0.2657, 0.6406, 0.3912, 0.6328, 0.3912, 0.5, 0.9375, 0.625, 0.9375, 0.625, 0.9766, 0.5, 0.9766, 0.4922, 0.9375, 0.5, 0.9375, 0.5, 0.9766, 0.4922, 0.9766, 0.5, 0.9834, 0.6159, 0.9834, 0.6159, 0.9912, 0.5, 0.9912, 0.4928, 0.9834, 0.5, 0.9834, 0.5, 0.9912, 0.4928, 0.9912, 0.5, 0.9912, 0.6159, 0.9912, 0.6159, 0.9912, 0.5, 0.9912, 0.4928, 0.9912, 0.5, 0.9912, 0.5, 0.9912, 0.4928, 0.9912, 0.6522, 0.3688, 0.655, 0.3688, 0.655, 0.3695, 0.6522, 0.3695, 0.2813, 0.3912, 0.2969, 0.3912, 0.2969, 0.3984, 0.2813, 0.3984, 0.2208, 0.5626, 0.2294, 0.5626, 0.2294, 0.5647, 0.2208, 0.5647, 0.6521, 0.3688, 0.6522, 0.3688, 0.6522, 0.3695, 0.6521, 0.3695, 0.5, 0.5625, 0.625, 0.5625, 0.625, 0.5703, 0.5, 0.5703, 0.2969, 0.3912, 0.4844, 0.3912, 0.4844, 0.3984, 0.2969, 0.3984, 0.6517, 0.3986, 0.6608, 0.3986, 0.6608, 0.4416, 0.6517, 0.4416, 0.4922, 0.5625, 0.5, 0.5625, 0.5, 0.5703, 0.4922, 0.5703, 0.6345, 0.8564, 0.6269, 0.8564, 0.6269, 0.8564, 0.6345, 0.8564, 0.03125, 0.09912, 0.03125, 0.09912, 0.03125, 0.09912, 0.03125, 0.09912, 0.625, 0.9766, 0.5, 0.9766, 0.5, 0.9766, 0.625, 0.9766, 0.6328, 0.3912, 0.6406, 0.3912, 0.6406, 0.3984, 0.6328, 0.3984, 0.625, 0.9649, 0.5, 0.9649, 0.5, 0.9548, 0.625, 0.9548, 0.5, 0.3912, 0.625, 0.3912, 0.625, 0.3984, 0.5, 0.3984, 0.625, 0.9758, 0.5, 0.9758, 0.5, 0.9715, 0.625, 0.9715, 0.625, 0.8438, 0.6328, 0.8438, 0.6328, 0.875, 0.625, 0.875, 0.2813, 0.4062, 0.2969, 0.4062, 0.2969, 0.5546, 0.2813, 0.5546, 0.5, 0.8125, 0.625, 0.8125, 0.625, 0.8438, 0.5, 0.8438, 0.4922, 0.3912, 0.5, 0.3912, 0.5, 0.3984, 0.6328, 0.9758, 0.625, 0.9758, 0.625, 0.9715, 0.6328, 0.9715, 0.6269, 0.8564, 0.6264, 0.8564, 0.6264, 0.8564, 0.6269, 0.8564, 0.2109, 0.9141, 0.25, 0.9141, 0.25, 0.9219, 0.2109, 0.9219, 0.6328, 0.9649, 0.625, 0.9649, 0.625, 0.9548, 0.6328, 0.9548, 0.6328, 0.9766, 0.625, 0.9766, 0.625, 0.9766, 0.6328, 0.9766, 0.635, 0.8564, 0.6345, 0.8564, 0.6345, 0.8564, 0.635, 0.8564, 0.625, 0.3912, 0.6328, 0.3912, 0.625, 0.3984, 0.625, 0.9141, 0.6328, 0.9141, 0.6328, 0.9219, 0.625, 0.9219, 0.625, 0.9375, 0.6328, 0.9375, 0.6328, 0.9375, 0.625, 0.9375, 0.4844, 0.3912, 0.4922, 0.3912, 0.4922, 0.3984, 0.4844, 0.3984, 0.2109, 0.875, 0.25, 0.875, 0.25, 0.9141, 0.2109, 0.9141, 0.6517, 0.4416, 0.6608, 0.4416, 0.6608, 0.4439, 0.6517, 0.4439, 0.2109, 0.7578, 0.25, 0.7578, 0.25, 0.7812, 0.2109, 0.7812, 0.4844, 0.8438, 0.4922, 0.8438, 0.4922, 0.875, 0.4844, 0.875, 0.2109, 0.9219, 0.25, 0.9219, 0.25, 0.9297, 0.2109, 0.9297, 0.5, 0.9758, 0.4922, 0.9758, 0.4922, 0.9715, 0.5, 0.9715, 0.5, 0.9766, 0.4922, 0.9766, 0.4922, 0.9766, 0.5, 0.9766, 0.625, 0.5625, 0.625, 0.5546, 0.6328, 0.5625, 0.625, 0.7578, 0.6328, 0.7578, 0.6329, 0.7812, 0.6252, 0.7811, 0.625, 0.9297, 0.6328, 0.9297, 0.6328, 0.9375, 0.625, 0.9375, 0.625, 0.9219, 0.6328, 0.9219, 0.6328, 0.9297, 0.625, 0.9297, 0.4844, 0.5625, 0.4922, 0.5625, 0.4922, 0.5703, 0.4844, 0.5703, 0.2109, 0.9297, 0.25, 0.9297, 0.25, 0.9375, 0.2109, 0.9375, 0.4844, 0.5546, 0.4922, 0.5546, 0.4922, 0.5625, 0.4844, 0.5625, 0.4844, 0.8125, 0.4922, 0.8125, 0.4922, 0.8438, 0.4844, 0.8438, 0.2109, 0.7812, 0.25, 0.7812, 0.25, 0.7812, 0.2109, 0.7812, 0.25, 0.2657, 0.2813, 0.2657, 0.2813, 0.3912, 0.25, 0.3912, 0.5, 0.9649, 0.4922, 0.9649, 0.4922, 0.9548, 0.5, 0.9548, 0.4922, 0.5546, 0.5, 0.5546, 0.4922, 0.5625, 0.2109, 0.9375, 0.25, 0.9375, 0.25, 0.9766, 0.2109, 0.9766, 0.4922, 0.2657, 0.5, 0.2657, 0.5, 0.3912, 0.4922, 0.3912, 0.5739, 0.7804, 0.5752, 0.7803, 0.5752, 0.7803, 0.5739, 0.7804, 0.03125, 0.09912, 0.03125, 0.09912, 0.03125, 0.09912, 0.03125, 0.09912, 0.4849, 0.7834, 0.4927, 0.7834, 0.4927, 0.7834, 0.4849, 0.7834, 0.2109, 0.7812, 0.25, 0.7812, 0.25, 0.8125, 0.2109, 0.8125, 0.625, 0.9375, 0.6328, 0.9375, 0.6328, 0.9766, 0.625, 0.9766, 0.4922, 0.3984, 0.4922, 0.3912, 0.5, 0.3984, 0.4844, 0.7812, 0.4923, 0.7812, 0.4922, 0.8125, 0.4844, 0.8125, 0.2109, 0.9375, 0.25, 0.9375, 0.25, 0.9375, 0.2109, 0.9375, 0.2813, 0.5546, 0.2969, 0.5546, 0.2969, 0.5625, 0.2813, 0.5625, 0.6159, 0.9834, 0.6231, 0.9834, 0.6231, 0.9912, 0.6159, 0.9912, 0.03125, 0.09912, 0.03125, 0.09912, 0.03125, 0.09912, 0.03125, 0.09912, 0.4844, 0.875, 0.4922, 0.875, 0.4922, 0.9141, 0.4844, 0.9141, 0.2109, 0.8438, 0.25, 0.8438, 0.25, 0.875, 0.2109, 0.875, 0.2969, 0.5546, 0.4844, 0.5546, 0.4844, 0.5625, 0.2969, 0.5625, 0.6159, 0.9912, 0.6231, 0.9912, 0.6231, 0.9912, 0.6159, 0.9912, 0.6406, 0.2657, 0.6718, 0.2657, 0.6718, 0.3912, 0.6406, 0.3912, 0.4844, 0.9297, 0.4922, 0.9297, 0.4922, 0.9375, 0.4844, 0.9375, 0.2148, 0.7834, 0.2534, 0.7834, 0.2534, 0.7834, 0.2148, 0.7834, 0.655, 0.3688, 0.6552, 0.3688, 0.6552, 0.3695, 0.655, 0.3695, 0.4844, 0.9141, 0.4922, 0.9141, 0.4922, 0.9219, 0.4844, 0.9219, 0.2109, 0.8125, 0.25, 0.8125, 0.25, 0.8438, 0.2109, 0.8438, 0.625, 0.5625, 0.6328, 0.5625, 0.6328, 0.5703, 0.625, 0.5703, 0.03125, 0.09912, 0.03125, 0.09912, 0.03125, 0.09912, 0.03125, 0.09912, 0.4844, 0.4062, 0.4922, 0.4062, 0.4922, 0.5546, 0.4844, 0.5546, 0.6328, 0.5546, 0.6406, 0.5546, 0.6406, 0.5625, 0.6328, 0.5625, 0.625, 0.4062, 0.6328, 0.4062, 0.6328, 0.5546, 0.625, 0.5546, 0.4844, 0.9219, 0.4922, 0.9219, 0.4922, 0.9297, 0.4844, 0.9297, 0.6115, 0.8564, 0.6092, 0.8564, 0.6092, 0.8564, 0.6115, 0.8564, 0.6328, 0.3912, 0.6328, 0.3984, 0.625, 0.3984, 0.2813, 0.9649, 0.25, 0.9649, 0.25, 0.9548, 0.2813, 0.9548, 0.03125, 0.09912, 0.03125, 0.09912, 0.03125, 0.09912, 0.03125, 0.09912, 0.6406, 0.9758, 0.6328, 0.9758, 0.6328, 0.9715, 0.6406, 0.9715, 0.25, 0.9766, 0.2109, 0.9766, 0.2109, 0.9766, 0.25, 0.9766, 0.4844, 0.9375, 0.4922, 0.9375, 0.4922, 0.9375, 0.4844, 0.9375, 0.2813, 0.2657, 0.2969, 0.2657, 0.2969, 0.3912, 0.2813, 0.3912, 0.2813, 0.9758, 0.25, 0.9758, 0.25, 0.9715, 0.2813, 0.9715, 0.2208, 0.5604, 0.2294, 0.5604, 0.2294, 0.5626, 0.2208, 0.5626, 0.6406, 0.9649, 0.6328, 0.9649, 0.6328, 0.9548, 0.6406, 0.9548, 0.25, 0.9649, 0.2109, 0.9649, 0.2109, 0.9548, 0.25, 0.9548, 0.5532, 0.7803, 0.5542, 0.7803, 0.5542, 0.7803, 0.5532, 0.7803, 0.2969, 0.2657, 0.4844, 0.2657, 0.4844, 0.3912, 0.2969, 0.3912, 0.6355, 0.8564, 0.635, 0.8564, 0.635, 0.8564, 0.6355, 0.8564, 0.5, 0.5546, 0.625, 0.5546, 0.625, 0.5625, 0.5, 0.5625, 0.6406, 0.9766, 0.6328, 0.9766, 0.6328, 0.9766, 0.6406, 0.9766, 0.25, 0.9758, 0.2109, 0.9758, 0.2109, 0.9715, 0.25, 0.9715, 0.4844, 0.7578, 0.4922, 0.7578, 0.4923, 0.7812, 0.4844, 0.7812, 0.5, 0.5546, 0.5, 0.5625, 0.4922, 0.5625, 0.25, 0.4062, 0.2813, 0.4062, 0.2813, 0.5546, 0.25, 0.5546, 0.625, 0.5546, 0.6328, 0.5546, 0.6328, 0.5625, 0.25, 0.3912, 0.2813, 0.3912, 0.2813, 0.3984, 0.25, 0.3984, 0.9609, 0.25, 0.7187, 0.25, 0.7187, 0.02342, 0.9609, 0.02342, 0.2969, 0.3984, 0.4844, 0.3984, 0.4844, 0.4062, 0.2969, 0.4062, 0.9609, 0.5546, 0.7187, 0.5546, 0.7187, 0.4062, 0.9609, 0.4062, 0.5, 0.02342, 0.625, 0.02342, 0.625, 0.25, 0.5, 0.25, 0.2109, 0.02342, 0.25, 0.02342, 0.25, 0.25, 0.2109, 0.25, 0.03125, 0.09912, 0.03125, 0.09912, 0.03125, 0.09912, 0.03125, 0.09912, 0.6328, 0.3984, 0.6406, 0.3984, 0.6406, 0.4062, 0.6328, 0.4062, 0.9419, 0.9912, 0.9419, 0.9912, 0.9274, 0.9912, 0.9274, 0.9912, 0.6406, 0.02342, 0.6718, 0.02342, 0.6718, 0.25, 0.6406, 0.25, 0.9274, 0.9912, 0.7028, 0.9912, 0.7028, 0.9912, 0.9274, 0.9912, 0.6718, 0.02342, 0.7031, 0.02342, 0.7031, 0.25, 0.6718, 0.25, 0.6328, 0.02342, 0.6406, 0.02342, 0.6406, 0.25, 0.6328, 0.25, 0.0, 0.02342, 0.2109, 0.02342, 0.2109, 0.25, 0.0, 0.25, 0.2813, 0.3984, 0.2969, 0.3984, 0.2969, 0.4062, 0.2813, 0.4062, 0.5, 0.3984, 0.625, 0.3984, 0.625, 0.4062, 0.5, 0.4062, 0.03125, 0.09912, 0.03125, 0.09912, 0.03125, 0.09912, 0.03125, 0.09912, 0.7031, 0.02342, 0.7187, 0.02342, 0.7187, 0.25, 0.7031, 0.25, 0.6718, 0.3984, 0.7031, 0.3984, 0.7031, 0.4062, 0.6718, 0.4062, 0.25, 0.02342, 0.2813, 0.02342, 0.2813, 0.25, 0.25, 0.25, 0.03125, 0.09912, 0.03125, 0.09912, 0.03125, 0.09912, 0.03125, 0.09912, 0.4844, 0.3984, 0.4922, 0.3984, 0.4922, 0.4062, 0.4844, 0.4062, 0.4922, 0.3984, 0.5, 0.3984, 0.5, 0.4062, 0.4922, 0.4062, 0.2813, 0.02342, 0.2969, 0.02342, 0.2969, 0.25, 0.2813, 0.25, 1.0, 0.3984, 1.0, 0.4062, 0.9765, 0.4062, 0.9765, 0.3984, 0.7028, 0.9834, 0.9274, 0.9834, 0.9274, 0.9912, 0.7028, 0.9912, 0.4922, 0.02342, 0.5, 0.02342, 0.5, 0.25, 0.4922, 0.25, 0.9765, 0.02342, 1.0, 0.02342, 1.0, 0.25, 0.9765, 0.25, 0.625, 0.3984, 0.6328, 0.3984, 0.6328, 0.4062, 0.625, 0.4062, 0.03125, 0.09912, 0.03125, 0.09912, 0.03125, 0.09912, 0.03125, 0.09912, 0.9765, 0.4062, 0.9765, 0.5546, 0.9609, 0.5546, 0.9609, 0.4062, 0.2969, 0.02342, 0.4844, 0.02342, 0.4844, 0.25, 0.2969, 0.25, 0.0, 0.3984, 0.2109, 0.3984, 0.2109, 0.4062, 0.0, 0.4062, 0.9765, 0.02342, 0.9765, 0.25, 0.9609, 0.25, 0.9609, 0.02342, 0.6517, 0.3963, 0.6608, 0.3963, 0.6608, 0.3986, 0.6517, 0.3986, 0.4844, 0.02342, 0.4922, 0.02342, 0.4922, 0.25, 0.4844, 0.25, 0.9274, 0.9834, 0.9419, 0.9834, 0.9419, 0.9912, 0.9274, 0.9912, 0.2109, 0.3984, 0.25, 0.3984, 0.25, 0.4062, 0.2109, 0.4062, 0.6593, 0.9912, 0.6883, 0.9912, 0.6883, 0.9912, 0.6593, 0.9912, 0.6883, 0.9834, 0.7028, 0.9834, 0.7028, 0.9912, 0.6883, 0.9912, 0.6718, 0.2657, 0.7031, 0.2657, 0.7031, 0.3912, 0.6718, 0.3912, 0.6883, 0.9912, 0.7028, 0.9912, 0.7028, 0.9912, 0.6883, 0.9912, 0.6718, 0.3912, 0.7031, 0.3912, 0.7031, 0.3984, 0.6718, 0.3984, 0.6718, 0.4062, 0.7031, 0.4062, 0.7031, 0.5546, 0.6718, 0.5546, 0.7031, 0.4062, 0.7187, 0.4062, 0.7187, 0.5546, 0.7031, 0.5546, 0.6593, 0.9834, 0.6883, 0.9834, 0.6883, 0.9912, 0.6593, 0.9912, 0.25, 0.3984, 0.2813, 0.3984, 0.2813, 0.4062, 0.25, 0.4062, 0.9765, 0.3912, 1.0, 0.3912, 1.0, 0.3984, 0.9765, 0.3984, 0.2969, 0.25, 0.4844, 0.25, 0.4844, 0.2657, 0.2969, 0.2657, 0.2813, 0.25, 0.2969, 0.25, 0.2969, 0.2657, 0.2813, 0.2657, 0.03125, 0.09912, 0.03125, 0.09912, 0.03125, 0.09912, 0.03125, 0.09912, 0.6406, 0.25, 0.6718, 0.25, 0.6718, 0.2657, 0.6406, 0.2657, 0.4922, 0.25, 0.5, 0.25, 0.5, 0.2657, 0.4922, 0.2657, 0.25, 0.25, 0.2813, 0.25, 0.2813, 0.2657, 0.25, 0.2657, 0.6328, 0.25, 0.6406, 0.25, 0.6406, 0.2657, 0.6328, 0.2657, 0.5, 0.25, 0.625, 0.25, 0.625, 0.2657, 0.5, 0.2657, 0.625, 0.25, 0.6328, 0.25, 0.6328, 0.2657, 0.625, 0.2657, 0.4844, 0.25, 0.4922, 0.25, 0.4922, 0.2657, 0.4844, 0.2657, 0.9765, 0.25, 1.0, 0.25, 1.0, 0.2657, 0.9765, 0.2657, 0.0, 0.25, 0.2109, 0.25, 0.2109, 0.2657, 0.0, 0.2657, 0.2109, 0.25, 0.25, 0.25, 0.25, 0.2657, 0.2109, 0.2657, 0.873, 0.3936, 0.9141, 0.3936, 0.9154, 0.3948, 0.9167, 0.3961, 0.9141, 0.3961, 0.873, 0.3961, 0.8703, 0.3961, 0.8717, 0.3948, 0.7127, 0.2505, 0.7272, 0.2505, 0.9524, 0.2505, 0.9669, 0.2505, 0.9524, 0.2651, 0.7272, 0.2651, 0.7134, 0.3082, 0.7134, 0.3482, 0.711, 0.3505, 0.7084, 0.353, 0.7084, 0.3505, 0.7084, 0.3482, 0.7084, 0.3082, 0.7084, 0.3032, 0.9679, 0.3797, 0.9679, 0.3819, 0.9679, 0.3994, 0.9679, 0.4004, 0.9679, 0.4015, 0.9667, 0.4004, 0.9657, 0.3994, 0.9657, 0.3819, 0.5111, 0.1899, 0.5203, 0.1899, 0.5203, 0.2249, 0.5111, 0.2249, 0.5342, 0.1899, 0.5374, 0.1899, 0.5374, 0.2249, 0.5342, 0.2249, 0.5688, 0.07436, 0.5708, 0.07436, 0.5681, 0.07436, 0.5657, 0.07436, 0.5374, 0.1899, 0.5374, 0.1899, 0.5374, 0.2249, 0.5374, 0.2249, 0.5796, 0.07436, 0.5854, 0.07436, 0.5854, 0.07436, 0.5785, 0.07436, 0.5203, 0.1899, 0.5283, 0.1899, 0.5283, 0.2249, 0.5203, 0.2249, 0.5962, 0.07436, 0.5999, 0.07436, 0.6026, 0.07436, 0.5982, 0.07436, 0.5301, 0.1729, 0.5301, 0.1863, 0.5275, 0.1863, 0.5275, 0.1729, 0.494, 0.1899, 0.502, 0.1899, 0.502, 0.2249, 0.494, 0.2249, 0.5275, 0.1729, 0.5275, 0.1863, 0.5225, 0.1863, 0.5225, 0.1729, 0.4849, 0.1899, 0.4849, 0.1899, 0.4849, 0.2249, 0.4849, 0.2249, 0.5225, 0.1729, 0.5225, 0.1863, 0.5159, 0.1863, 0.5159, 0.1729, 0.5159, 0.1729, 0.5159, 0.1863, 0.5083, 0.1863, 0.5083, 0.1729, 0.5688, 0.07436, 0.5688, 0.07436, 0.5657, 0.07436, 0.5657, 0.07436, 0.5083, 0.1729, 0.5083, 0.1863, 0.5007, 0.1863, 0.5007, 0.1729, 0.5746, 0.07436, 0.5796, 0.07436, 0.5785, 0.07436, 0.5726, 0.07436, 0.5007, 0.1729, 0.5007, 0.1863, 0.494, 0.1863, 0.494, 0.1729, 0.5283, 0.1899, 0.5342, 0.1899, 0.5342, 0.2249, 0.5283, 0.2249, 0.5911, 0.07436, 0.5962, 0.07436, 0.5982, 0.07436, 0.5922, 0.07436, 0.494, 0.1729, 0.494, 0.1863, 0.4891, 0.1863, 0.4891, 0.1729, 0.502, 0.1899, 0.5111, 0.1899, 0.5111, 0.2249, 0.502, 0.2249, 0.6019, 0.07436, 0.6019, 0.07436, 0.605, 0.07436, 0.605, 0.07436, 0.4891, 0.1729, 0.4891, 0.1863, 0.4864, 0.1863, 0.4864, 0.1729, 0.4849, 0.1899, 0.488, 0.1899, 0.488, 0.2249, 0.4849, 0.2249, 0.5116, 0.2158, 0.5116, 0.2145, 0.5116, 0.2145, 0.5116, 0.2156, 0.5708, 0.07436, 0.5746, 0.07436, 0.5726, 0.07436, 0.5681, 0.07436, 0.5854, 0.07436, 0.5911, 0.07436, 0.5922, 0.07436, 0.5854, 0.07436, 0.488, 0.1899, 0.494, 0.1899, 0.494, 0.2249, 0.488, 0.2249, 0.5999, 0.07436, 0.6019, 0.07436, 0.605, 0.07436, 0.6026, 0.07436, 0.5077, 0.2288, 0.5156, 0.2288, 0.5156, 0.2959, 0.5077, 0.2959, 0.5116, 0.2145, 0.5116, 0.2132, 0.5116, 0.2134, 0.5116, 0.2145, 0.5116, 0.2132, 0.5116, 0.2121, 0.5116, 0.2125, 0.5116, 0.2134, 0.5116, 0.2121, 0.5116, 0.2113, 0.5116, 0.2118, 0.5116, 0.2125, 0.5116, 0.2181, 0.5116, 0.2181, 0.5116, 0.2176, 0.5116, 0.2176, 0.5116, 0.2113, 0.5116, 0.2109, 0.5116, 0.2114, 0.5116, 0.2118, 0.5116, 0.2181, 0.5116, 0.2177, 0.5116, 0.2172, 0.5116, 0.2176, 0.5116, 0.2109, 0.5116, 0.2109, 0.5116, 0.2114, 0.5116, 0.2114, 0.5116, 0.2177, 0.5116, 0.2169, 0.5116, 0.2165, 0.5116, 0.2172, 0.5116, 0.2169, 0.5116, 0.2158, 0.5116, 0.2156, 0.5116, 0.2165, 0.5872, 0.2269, 0.5922, 0.2269, 0.5943, 0.2269, 0.5883, 0.2269, 0.5156, 0.2288, 0.5226, 0.2288, 0.5226, 0.2959, 0.5156, 0.2959, 0.5226, 0.2288, 0.5278, 0.2288, 0.5278, 0.2959, 0.5226, 0.2959, 0.4849, 0.2288, 0.4849, 0.2288, 0.4849, 0.2959, 0.4849, 0.2959, 0.5278, 0.2288, 0.5305, 0.2288, 0.5305, 0.2959, 0.5278, 0.2959, 0.4849, 0.2288, 0.4877, 0.2288, 0.4877, 0.2959, 0.4849, 0.2959, 0.5305, 0.2288, 0.5305, 0.2288, 0.5305, 0.2959, 0.5305, 0.2959, 0.4877, 0.2288, 0.4929, 0.2288, 0.4929, 0.2959, 0.4877, 0.2959, 0.4929, 0.2288, 0.4998, 0.2288, 0.4998, 0.2959, 0.4929, 0.2959, 0.4998, 0.2288, 0.5077, 0.2288, 0.5077, 0.2959, 0.4998, 0.2959, 0.528, 0.2978, 0.5349, 0.2978, 0.5349, 0.3119, 0.528, 0.3119, 0.5922, 0.2269, 0.596, 0.2269, 0.5988, 0.2269, 0.5943, 0.2269, 0.5649, 0.2269, 0.5649, 0.2269, 0.5617, 0.2269, 0.5617, 0.2269, 0.596, 0.2269, 0.598, 0.2269, 0.6012, 0.2269, 0.5988, 0.2269, 0.5649, 0.2269, 0.5669, 0.2269, 0.5641, 0.2269, 0.5617, 0.2269, 0.598, 0.2269, 0.598, 0.2269, 0.6012, 0.2269, 0.6012, 0.2269, 0.5669, 0.2269, 0.5707, 0.2269, 0.5686, 0.2269, 0.5641, 0.2269, 0.5707, 0.2269, 0.5757, 0.2269, 0.5746, 0.2269, 0.5686, 0.2269, 0.5757, 0.2269, 0.5815, 0.2269, 0.5815, 0.2269, 0.5746, 0.2269, 0.5815, 0.2269, 0.5872, 0.2269, 0.5883, 0.2269, 0.5815, 0.2269, 0.4779, 0.2978, 0.4779, 0.2978, 0.4779, 0.3119, 0.4779, 0.3119, 0.5349, 0.2978, 0.5386, 0.2978, 0.5386, 0.3119, 0.5349, 0.3119, 0.4779, 0.2978, 0.4815, 0.2978, 0.4815, 0.3119, 0.4779, 0.3119, 0.5386, 0.2978, 0.5386, 0.2978, 0.5386, 0.3119, 0.5386, 0.3119, 0.4815, 0.2978, 0.4884, 0.2978, 0.4884, 0.3119, 0.4815, 0.3119, 0.4884, 0.2978, 0.4977, 0.2978, 0.4977, 0.3119, 0.4884, 0.3119, 0.4977, 0.2978, 0.5082, 0.2978, 0.5082, 0.3119, 0.4977, 0.3119, 0.5082, 0.2978, 0.5188, 0.2978, 0.5188, 0.3119, 0.5082, 0.3119, 0.5188, 0.2978, 0.528, 0.2978, 0.528, 0.3119, 0.5188, 0.3119, 0.5007, 0.05685, 0.5007, 0.1578, 0.494, 0.1578, 0.494, 0.05685, 0.5141, 0.2052, 0.5141, 0.2067, 0.5141, 0.2064, 0.5141, 0.2046, 0.5141, 0.2103, 0.5141, 0.2118, 0.5141, 0.2124, 0.5141, 0.2106, 0.5141, 0.2041, 0.5141, 0.2052, 0.5141, 0.2046, 0.5141, 0.2032, 0.5141, 0.2085, 0.5141, 0.2103, 0.5141, 0.2106, 0.5141, 0.2085, 0.5141, 0.213, 0.5141, 0.2136, 0.5141, 0.2145, 0.5141, 0.2138, 0.5141, 0.2034, 0.5141, 0.2041, 0.5141, 0.2032, 0.5141, 0.2025, 0.5141, 0.2067, 0.5141, 0.2085, 0.5141, 0.2085, 0.5141, 0.2064, 0.5141, 0.2118, 0.5141, 0.213, 0.5141, 0.2138, 0.5141, 0.2124, 0.5301, 0.05685, 0.5301, 0.1578, 0.5301, 0.1578, 0.5301, 0.05685, 0.5354, 0.05064, 0.5294, 0.05064, 0.5294, 0.02098, 0.5354, 0.02098, 0.494, 0.05685, 0.494, 0.1578, 0.4891, 0.1578, 0.4891, 0.05685, 0.5294, 0.05064, 0.5213, 0.05064, 0.5213, 0.02098, 0.5294, 0.02098, 0.4891, 0.05685, 0.4891, 0.1578, 0.4864, 0.1578, 0.4864, 0.05685, 0.5213, 0.05064, 0.5121, 0.05064, 0.5121, 0.02098, 0.5213, 0.02098, 0.5275, 0.05685, 0.5275, 0.1578, 0.5225, 0.1578, 0.5225, 0.05685, 0.4864, 0.05685, 0.4864, 0.1578, 0.4864, 0.1578, 0.4864, 0.05685, 0.5121, 0.05064, 0.5029, 0.05064, 0.5029, 0.02098, 0.5121, 0.02098, 0.5225, 0.05685, 0.5225, 0.1578, 0.5159, 0.1578, 0.5159, 0.05685, 0.5301, 0.05685, 0.5301, 0.1578, 0.5275, 0.1578, 0.5275, 0.05685, 0.5029, 0.05064, 0.4948, 0.05064, 0.4948, 0.02098, 0.5029, 0.02098, 0.5159, 0.05685, 0.5159, 0.1578, 0.5083, 0.1578, 0.5083, 0.05685, 0.4948, 0.05064, 0.4888, 0.05064, 0.4888, 0.02098, 0.4948, 0.02098, 0.5083, 0.05685, 0.5083, 0.1578, 0.5007, 0.1578, 0.5007, 0.05685, 0.4888, 0.05064, 0.4856, 0.05064, 0.4856, 0.02098, 0.4888, 0.02098, 0.5386, 0.05064, 0.5354, 0.05064, 0.5354, 0.02098, 0.5386, 0.02098, 0.5141, 0.2136, 0.5141, 0.2136, 0.5141, 0.2145, 0.5141, 0.2145, 0.4856, 0.05064, 0.4856, 0.05064, 0.4856, 0.02098, 0.4856, 0.02098, 0.4864, 0.1729, 0.4864, 0.1863, 0.4864, 0.1863, 0.4864, 0.1729, 0.5141, 0.2025, 0.5141, 0.2034, 0.5141, 0.2034, 0.5141, 0.2025, 0.5301, 0.1729, 0.5301, 0.1863, 0.5301, 0.1863, 0.5301, 0.1729, 0.5292, 0.232, 0.5292, 0.2714, 0.5292, 0.2714, 0.5292, 0.269, 0.5292, 0.2646, 0.5292, 0.2586, 0.5292, 0.2517, 0.5292, 0.2449, 0.5292, 0.2388, 0.5292, 0.2344, 0.5292, 0.232, 0.5386, 0.02098, 0.5386, 0.05064, 0.5386, 0.05064, 0.5386, 0.02098, 0.5464, 0.02446, 0.5857, 0.02446, 0.5857, 0.02446, 0.5833, 0.02446, 0.5789, 0.02446, 0.5729, 0.02446, 0.5661, 0.02446, 0.5593, 0.02446, 0.5533, 0.02446, 0.5488, 0.02446, 0.5464, 0.02446, 0.4854, 0.3132, 0.4854, 0.3353, 0.4854, 0.3353, 0.4854, 0.3132, 0.5229, 0.3132, 0.5229, 0.3353, 0.5229, 0.3353, 0.5229, 0.3132, 0.5114, 0.3141, 0.5114, 0.3196, 0.4973, 0.3196, 0.4973, 0.3141, 0.5229, 0.3353, 0.4854, 0.3353, 0.4854, 0.3353, 0.5229, 0.3353, 0.4901, 0.3187, 0.4901, 0.3298, 0.4854, 0.3353, 0.4854, 0.3132, 0.5182, 0.3298, 0.5182, 0.3187, 0.5229, 0.3132, 0.5229, 0.3353, 0.5002, 0.3247, 0.5075, 0.3247, 0.5087, 0.3262, 0.499, 0.3262, 0.5111, 0.1899, 0.5203, 0.1899, 0.5203, 0.2249, 0.5111, 0.2249, 0.5342, 0.1899, 0.5374, 0.1899, 0.5374, 0.2249, 0.5342, 0.2249, 0.5688, 0.07436, 0.5708, 0.07436, 0.5681, 0.07436, 0.5657, 0.07436, 0.5374, 0.1899, 0.5374, 0.1899, 0.5374, 0.2249, 0.5374, 0.2249, 0.5796, 0.07436, 0.5854, 0.07436, 0.5854, 0.07436, 0.5785, 0.07436, 0.5203, 0.1899, 0.5283, 0.1899, 0.5283, 0.2249, 0.5203, 0.2249, 0.5962, 0.07436, 0.5999, 0.07436, 0.6026, 0.07436, 0.5982, 0.07436, 0.5301, 0.1729, 0.5301, 0.1863, 0.5275, 0.1863, 0.5275, 0.1729, 0.494, 0.1899, 0.502, 0.1899, 0.502, 0.2249, 0.494, 0.2249, 0.5275, 0.1729, 0.5275, 0.1863, 0.5225, 0.1863, 0.5225, 0.1729, 0.4849, 0.1899, 0.4849, 0.1899, 0.4849, 0.2249, 0.4849, 0.2249, 0.5225, 0.1729, 0.5225, 0.1863, 0.5159, 0.1863, 0.5159, 0.1729, 0.5159, 0.1729, 0.5159, 0.1863, 0.5083, 0.1863, 0.5083, 0.1729, 0.5688, 0.07436, 0.5688, 0.07436, 0.5657, 0.07436, 0.5657, 0.07436, 0.5083, 0.1729, 0.5083, 0.1863, 0.5007, 0.1863, 0.5007, 0.1729, 0.5746, 0.07436, 0.5796, 0.07436, 0.5785, 0.07436, 0.5726, 0.07436, 0.5007, 0.1729, 0.5007, 0.1863, 0.494, 0.1863, 0.494, 0.1729, 0.5283, 0.1899, 0.5342, 0.1899, 0.5342, 0.2249, 0.5283, 0.2249, 0.5911, 0.07436, 0.5962, 0.07436, 0.5982, 0.07436, 0.5922, 0.07436, 0.494, 0.1729, 0.494, 0.1863, 0.4891, 0.1863, 0.4891, 0.1729, 0.502, 0.1899, 0.5111, 0.1899, 0.5111, 0.2249, 0.502, 0.2249, 0.6019, 0.07436, 0.6019, 0.07436, 0.605, 0.07436, 0.605, 0.07436, 0.4891, 0.1729, 0.4891, 0.1863, 0.4864, 0.1863, 0.4864, 0.1729, 0.4849, 0.1899, 0.488, 0.1899, 0.488, 0.2249, 0.4849, 0.2249, 0.5116, 0.2158, 0.5116, 0.2145, 0.5116, 0.2145, 0.5116, 0.2156, 0.5708, 0.07436, 0.5746, 0.07436, 0.5726, 0.07436, 0.5681, 0.07436, 0.5854, 0.07436, 0.5911, 0.07436, 0.5922, 0.07436, 0.5854, 0.07436, 0.488, 0.1899, 0.494, 0.1899, 0.494, 0.2249, 0.488, 0.2249, 0.5999, 0.07436, 0.6019, 0.07436, 0.605, 0.07436, 0.6026, 0.07436, 0.5077, 0.2288, 0.5156, 0.2288, 0.5156, 0.2959, 0.5077, 0.2959, 0.5116, 0.2145, 0.5116, 0.2132, 0.5116, 0.2134, 0.5116, 0.2145, 0.5116, 0.2132, 0.5116, 0.2121, 0.5116, 0.2125, 0.5116, 0.2134, 0.5116, 0.2121, 0.5116, 0.2113, 0.5116, 0.2118, 0.5116, 0.2125, 0.5116, 0.2181, 0.5116, 0.2181, 0.5116, 0.2176, 0.5116, 0.2176, 0.5116, 0.2113, 0.5116, 0.2109, 0.5116, 0.2114, 0.5116, 0.2118, 0.5116, 0.2181, 0.5116, 0.2177, 0.5116, 0.2172, 0.5116, 0.2176, 0.5116, 0.2109, 0.5116, 0.2109, 0.5116, 0.2114, 0.5116, 0.2114, 0.5116, 0.2177, 0.5116, 0.2169, 0.5116, 0.2165, 0.5116, 0.2172, 0.5116, 0.2169, 0.5116, 0.2158, 0.5116, 0.2156, 0.5116, 0.2165, 0.5872, 0.2269, 0.5922, 0.2269, 0.5943, 0.2269, 0.5883, 0.2269, 0.5156, 0.2288, 0.5226, 0.2288, 0.5226, 0.2959, 0.5156, 0.2959, 0.5226, 0.2288, 0.5278, 0.2288, 0.5278, 0.2959, 0.5226, 0.2959, 0.4849, 0.2288, 0.4849, 0.2288, 0.4849, 0.2959, 0.4849, 0.2959, 0.5278, 0.2288, 0.5305, 0.2288, 0.5305, 0.2959, 0.5278, 0.2959, 0.4849, 0.2288, 0.4877, 0.2288, 0.4877, 0.2959, 0.4849, 0.2959, 0.5305, 0.2288, 0.5305, 0.2288, 0.5305, 0.2959, 0.5305, 0.2959, 0.4877, 0.2288, 0.4929, 0.2288, 0.4929, 0.2959, 0.4877, 0.2959, 0.4929, 0.2288, 0.4998, 0.2288, 0.4998, 0.2959, 0.4929, 0.2959, 0.4998, 0.2288, 0.5077, 0.2288, 0.5077, 0.2959, 0.4998, 0.2959, 0.528, 0.2978, 0.5349, 0.2978, 0.5349, 0.3119, 0.528, 0.3119, 0.5922, 0.2269, 0.596, 0.2269, 0.5988, 0.2269, 0.5943, 0.2269, 0.5649, 0.2269, 0.5649, 0.2269, 0.5617, 0.2269, 0.5617, 0.2269, 0.596, 0.2269, 0.598, 0.2269, 0.6012, 0.2269, 0.5988, 0.2269, 0.5649, 0.2269, 0.5669, 0.2269, 0.5641, 0.2269, 0.5617, 0.2269, 0.598, 0.2269, 0.598, 0.2269, 0.6012, 0.2269, 0.6012, 0.2269, 0.5669, 0.2269, 0.5707, 0.2269, 0.5686, 0.2269, 0.5641, 0.2269, 0.5707, 0.2269, 0.5757, 0.2269, 0.5746, 0.2269, 0.5686, 0.2269, 0.5757, 0.2269, 0.5815, 0.2269, 0.5815, 0.2269, 0.5746, 0.2269, 0.5815, 0.2269, 0.5872, 0.2269, 0.5883, 0.2269, 0.5815, 0.2269, 0.4779, 0.2978, 0.4779, 0.2978, 0.4779, 0.3119, 0.4779, 0.3119, 0.5349, 0.2978, 0.5386, 0.2978, 0.5386, 0.3119, 0.5349, 0.3119, 0.4779, 0.2978, 0.4815, 0.2978, 0.4815, 0.3119, 0.4779, 0.3119, 0.5386, 0.2978, 0.5386, 0.2978, 0.5386, 0.3119, 0.5386, 0.3119, 0.4815, 0.2978, 0.4884, 0.2978, 0.4884, 0.3119, 0.4815, 0.3119, 0.4884, 0.2978, 0.4977, 0.2978, 0.4977, 0.3119, 0.4884, 0.3119, 0.4977, 0.2978, 0.5082, 0.2978, 0.5082, 0.3119, 0.4977, 0.3119, 0.5082, 0.2978, 0.5188, 0.2978, 0.5188, 0.3119, 0.5082, 0.3119, 0.5188, 0.2978, 0.528, 0.2978, 0.528, 0.3119, 0.5188, 0.3119, 0.5007, 0.05685, 0.5007, 0.1578, 0.494, 0.1578, 0.494, 0.05685, 0.5141, 0.2052, 0.5141, 0.2067, 0.5141, 0.2064, 0.5141, 0.2046, 0.5141, 0.2103, 0.5141, 0.2118, 0.5141, 0.2124, 0.5141, 0.2106, 0.5141, 0.2041, 0.5141, 0.2052, 0.5141, 0.2046, 0.5141, 0.2032, 0.5141, 0.2085, 0.5141, 0.2103, 0.5141, 0.2106, 0.5141, 0.2085, 0.5141, 0.213, 0.5141, 0.2136, 0.5141, 0.2145, 0.5141, 0.2138, 0.5141, 0.2034, 0.5141, 0.2041, 0.5141, 0.2032, 0.5141, 0.2025, 0.5141, 0.2067, 0.5141, 0.2085, 0.5141, 0.2085, 0.5141, 0.2064, 0.5141, 0.2118, 0.5141, 0.213, 0.5141, 0.2138, 0.5141, 0.2124, 0.5301, 0.05685, 0.5301, 0.1578, 0.5301, 0.1578, 0.5301, 0.05685, 0.5354, 0.05064, 0.5294, 0.05064, 0.5294, 0.02098, 0.5354, 0.02098, 0.494, 0.05685, 0.494, 0.1578, 0.4891, 0.1578, 0.4891, 0.05685, 0.5294, 0.05064, 0.5213, 0.05064, 0.5213, 0.02098, 0.5294, 0.02098, 0.4891, 0.05685, 0.4891, 0.1578, 0.4864, 0.1578, 0.4864, 0.05685, 0.5213, 0.05064, 0.5121, 0.05064, 0.5121, 0.02098, 0.5213, 0.02098, 0.5275, 0.05685, 0.5275, 0.1578, 0.5225, 0.1578, 0.5225, 0.05685, 0.4864, 0.05685, 0.4864, 0.1578, 0.4864, 0.1578, 0.4864, 0.05685, 0.5121, 0.05064, 0.5029, 0.05064, 0.5029, 0.02098, 0.5121, 0.02098, 0.5225, 0.05685, 0.5225, 0.1578, 0.5159, 0.1578, 0.5159, 0.05685, 0.5301, 0.05685, 0.5301, 0.1578, 0.5275, 0.1578, 0.5275, 0.05685, 0.5029, 0.05064, 0.4948, 0.05064, 0.4948, 0.02098, 0.5029, 0.02098, 0.5159, 0.05685, 0.5159, 0.1578, 0.5083, 0.1578, 0.5083, 0.05685, 0.4948, 0.05064, 0.4888, 0.05064, 0.4888, 0.02098, 0.4948, 0.02098, 0.5083, 0.05685, 0.5083, 0.1578, 0.5007, 0.1578, 0.5007, 0.05685, 0.4888, 0.05064, 0.4856, 0.05064, 0.4856, 0.02098, 0.4888, 0.02098, 0.5386, 0.05064, 0.5354, 0.05064, 0.5354, 0.02098, 0.5386, 0.02098, 0.5141, 0.2136, 0.5141, 0.2136, 0.5141, 0.2145, 0.5141, 0.2145, 0.4856, 0.05064, 0.4856, 0.05064, 0.4856, 0.02098, 0.4856, 0.02098, 0.4864, 0.1729, 0.4864, 0.1863, 0.4864, 0.1863, 0.4864, 0.1729, 0.5141, 0.2025, 0.5141, 0.2034, 0.5141, 0.2034, 0.5141, 0.2025, 0.5301, 0.1729, 0.5301, 0.1863, 0.5301, 0.1863, 0.5301, 0.1729, 0.5292, 0.232, 0.5292, 0.2714, 0.5292, 0.2714, 0.5292, 0.269, 0.5292, 0.2646, 0.5292, 0.2586, 0.5292, 0.2517, 0.5292, 0.2449, 0.5292, 0.2388, 0.5292, 0.2344, 0.5292, 0.232, 0.5386, 0.02098, 0.5386, 0.05064, 0.5386, 0.05064, 0.5386, 0.02098, 0.5464, 0.02446, 0.5857, 0.02446, 0.5857, 0.02446, 0.5833, 0.02446, 0.5789, 0.02446, 0.5729, 0.02446, 0.5661, 0.02446, 0.5593, 0.02446, 0.5533, 0.02446, 0.5488, 0.02446, 0.5464, 0.02446, 0.411, 0.3677, 0.411, 0.3898, 0.411, 0.3898, 0.411, 0.3677, 0.4486, 0.3677, 0.4486, 0.3898, 0.4486, 0.3898, 0.4486, 0.3677, 0.437, 0.3686, 0.437, 0.3741, 0.4229, 0.3741, 0.4229, 0.3686, 0.4486, 0.3898, 0.411, 0.3898, 0.411, 0.3898, 0.4486, 0.3898, 0.4187, 0.3738, 0.4187, 0.3779, 0.4169, 0.38, 0.4169, 0.3717, 0.4424, 0.3771, 0.4424, 0.3752, 0.4433, 0.3742, 0.4433, 0.3781, 0.4258, 0.3792, 0.4332, 0.3792, 0.4344, 0.3807, 0.4246, 0.3807, 0.5111, 0.1899, 0.5203, 0.1899, 0.5203, 0.2249, 0.5111, 0.2249, 0.5342, 0.1899, 0.5374, 0.1899, 0.5374, 0.2249, 0.5342, 0.2249, 0.5688, 0.07436, 0.5708, 0.07436, 0.5681, 0.07436, 0.5657, 0.07436, 0.5374, 0.1899, 0.5374, 0.1899, 0.5374, 0.2249, 0.5374, 0.2249, 0.5796, 0.07436, 0.5854, 0.07436, 0.5854, 0.07436, 0.5785, 0.07436, 0.5203, 0.1899, 0.5283, 0.1899, 0.5283, 0.2249, 0.5203, 0.2249, 0.5962, 0.07436, 0.5999, 0.07436, 0.6026, 0.07436, 0.5982, 0.07436, 0.5301, 0.1729, 0.5301, 0.1863, 0.5275, 0.1863, 0.5275, 0.1729, 0.494, 0.1899, 0.502, 0.1899, 0.502, 0.2249, 0.494, 0.2249, 0.5275, 0.1729, 0.5275, 0.1863, 0.5225, 0.1863, 0.5225, 0.1729, 0.4849, 0.1899, 0.4849, 0.1899, 0.4849, 0.2249, 0.4849, 0.2249, 0.5225, 0.1729, 0.5225, 0.1863, 0.5159, 0.1863, 0.5159, 0.1729, 0.5159, 0.1729, 0.5159, 0.1863, 0.5083, 0.1863, 0.5083, 0.1729, 0.5688, 0.07436, 0.5688, 0.07436, 0.5657, 0.07436, 0.5657, 0.07436, 0.5083, 0.1729, 0.5083, 0.1863, 0.5007, 0.1863, 0.5007, 0.1729, 0.5746, 0.07436, 0.5796, 0.07436, 0.5785, 0.07436, 0.5726, 0.07436, 0.5007, 0.1729, 0.5007, 0.1863, 0.494, 0.1863, 0.494, 0.1729, 0.5283, 0.1899, 0.5342, 0.1899, 0.5342, 0.2249, 0.5283, 0.2249, 0.5911, 0.07436, 0.5962, 0.07436, 0.5982, 0.07436, 0.5922, 0.07436, 0.494, 0.1729, 0.494, 0.1863, 0.4891, 0.1863, 0.4891, 0.1729, 0.502, 0.1899, 0.5111, 0.1899, 0.5111, 0.2249, 0.502, 0.2249, 0.6019, 0.07436, 0.6019, 0.07436, 0.605, 0.07436, 0.605, 0.07436, 0.4891, 0.1729, 0.4891, 0.1863, 0.4864, 0.1863, 0.4864, 0.1729, 0.4849, 0.1899, 0.488, 0.1899, 0.488, 0.2249, 0.4849, 0.2249, 0.5708, 0.07436, 0.5746, 0.07436, 0.5726, 0.07436, 0.5681, 0.07436, 0.5854, 0.07436, 0.5911, 0.07436, 0.5922, 0.07436, 0.5854, 0.07436, 0.488, 0.1899, 0.494, 0.1899, 0.494, 0.2249, 0.488, 0.2249, 0.5999, 0.07436, 0.6019, 0.07436, 0.605, 0.07436, 0.6026, 0.07436, 0.5274, 0.2435, 0.5274, 0.2435, 0.5274, 0.243, 0.5274, 0.242, 0.5274, 0.2407, 0.5274, 0.2392, 0.5274, 0.2377, 0.5274, 0.2364, 0.5274, 0.2355, 0.5274, 0.2349, 0.5274, 0.2349, 0.5007, 0.05685, 0.5007, 0.1578, 0.494, 0.1578, 0.494, 0.05685, 0.5141, 0.2052, 0.5141, 0.2067, 0.5141, 0.2064, 0.5141, 0.2046, 0.5141, 0.2103, 0.5141, 0.2118, 0.5141, 0.2124, 0.5141, 0.2106, 0.5141, 0.2041, 0.5141, 0.2052, 0.5141, 0.2046, 0.5141, 0.2032, 0.5141, 0.2085, 0.5141, 0.2103, 0.5141, 0.2106, 0.5141, 0.2085, 0.5141, 0.213, 0.5141, 0.2136, 0.5141, 0.2145, 0.5141, 0.2138, 0.5141, 0.2034, 0.5141, 0.2041, 0.5141, 0.2032, 0.5141, 0.2025, 0.5141, 0.2067, 0.5141, 0.2085, 0.5141, 0.2085, 0.5141, 0.2064, 0.5141, 0.2118, 0.5141, 0.213, 0.5141, 0.2138, 0.5141, 0.2124, 0.5301, 0.05685, 0.5301, 0.1578, 0.5301, 0.1578, 0.5301, 0.05685, 0.5354, 0.05064, 0.5294, 0.05064, 0.5294, 0.02098, 0.5354, 0.02098, 0.494, 0.05685, 0.494, 0.1578, 0.4891, 0.1578, 0.4891, 0.05685, 0.5294, 0.05064, 0.5213, 0.05064, 0.5213, 0.02098, 0.5294, 0.02098, 0.4891, 0.05685, 0.4891, 0.1578, 0.4864, 0.1578, 0.4864, 0.05685, 0.5213, 0.05064, 0.5121, 0.05064, 0.5121, 0.02098, 0.5213, 0.02098, 0.5275, 0.05685, 0.5275, 0.1578, 0.5225, 0.1578, 0.5225, 0.05685, 0.4864, 0.05685, 0.4864, 0.1578, 0.4864, 0.1578, 0.4864, 0.05685, 0.5121, 0.05064, 0.5029, 0.05064, 0.5029, 0.02098, 0.5121, 0.02098, 0.5225, 0.05685, 0.5225, 0.1578, 0.5159, 0.1578, 0.5159, 0.05685, 0.5301, 0.05685, 0.5301, 0.1578, 0.5275, 0.1578, 0.5275, 0.05685, 0.5029, 0.05064, 0.4948, 0.05064, 0.4948, 0.02098, 0.5029, 0.02098, 0.5159, 0.05685, 0.5159, 0.1578, 0.5083, 0.1578, 0.5083, 0.05685, 0.4948, 0.05064, 0.4888, 0.05064, 0.4888, 0.02098, 0.4948, 0.02098, 0.5083, 0.05685, 0.5083, 0.1578, 0.5007, 0.1578, 0.5007, 0.05685, 0.4888, 0.05064, 0.4856, 0.05064, 0.4856, 0.02098, 0.4888, 0.02098, 0.5386, 0.05064, 0.5354, 0.05064, 0.5354, 0.02098, 0.5386, 0.02098, 0.5141, 0.2136, 0.5141, 0.2136, 0.5141, 0.2145, 0.5141, 0.2145, 0.4856, 0.05064, 0.4856, 0.05064, 0.4856, 0.02098, 0.4856, 0.02098, 0.4864, 0.1729, 0.4864, 0.1863, 0.4864, 0.1863, 0.4864, 0.1729, 0.5141, 0.2025, 0.5141, 0.2034, 0.5141, 0.2034, 0.5141, 0.2025, 0.5301, 0.1729, 0.5301, 0.1863, 0.5301, 0.1863, 0.5301, 0.1729, 0.5386, 0.02098, 0.5386, 0.05064, 0.5386, 0.05064, 0.5386, 0.02098, 0.5464, 0.02446, 0.5857, 0.02446, 0.5857, 0.02446, 0.5833, 0.02446, 0.5789, 0.02446, 0.5729, 0.02446, 0.5661, 0.02446, 0.5593, 0.02446, 0.5533, 0.02446, 0.5488, 0.02446, 0.5464, 0.02446])
me_grove2_1_meshdata.materials.append(mat_grove2_3)
me_grove2_1_meshdata.use_remesh_preserve_volume = False
me_grove2_1_meshdata.use_remesh_preserve_attributes = False
me_grove2_1_meshdata.use_mirror_vertex_groups = False
me_grove2_1_meshdata.update()

# ---- objects
ob_grove2_3_mesh_001 = bpy.data.objects.new('grove2_3_mesh.001', me_grove2_3_meshdata_001)
ob_grove2_1_mesh = bpy.data.objects.new('grove2_1_mesh', me_grove2_1_meshdata)

# ---- transforms, parenting, visibility, modifiers, constraints
ob_grove2_3_mesh_001.location = (0.0, 0.0, 0.0)
ob_grove2_3_mesh_001.lineart.crease_threshold = 0.0
ob_grove2_1_mesh.location = (0.0, 0.0, 0.0)
ob_grove2_1_mesh.lineart.crease_threshold = 0.0

# ---- collection membership
col_collection_1.objects.link(ob_grove2_3_mesh_001)
col_collection_1.objects.link(ob_grove2_1_mesh)

# ---- scene / render settings (as saved in the file)
scene.frame_start = 1; scene.frame_end = 2; scene.frame_set(1)
scene.render.engine = 'BLENDER_EEVEE_NEXT'
scene.render.resolution_percentage = 50
scene.render.dither_intensity = 0.0
scene.cycles.use_denoising = False
scene.cycles.samples = 128
scene.cycles.sampling_pattern = 'TABULATED_SOBOL'
scene.cycles.light_sampling_threshold = 0.0
scene.cycles.use_adaptive_sampling = False
scene.cycles.use_light_tree = False
scene.cycles.blur_glossy = 0.0
scene.cycles.sample_clamp_indirect = 0.0
scene.view_settings.view_transform = 'Standard'
bpy.context.view_layer.update()

# ---- added for rendering (the .blend has no active camera and no usable light): camera, sun
cam_auto = bpy.data.cameras.new('AutoCamera')
cam_auto.lens = 50.0
cam_auto.sensor_width = 36.0
cam_auto.clip_end = 1000.0
ob_auto_camera = bpy.data.objects.new('AutoCamera', cam_auto)
scene.collection.objects.link(ob_auto_camera)
ob_auto_camera.location = (3.35217, -2.77256, 2.68172)
ob_auto_camera.rotation_euler = (1.09748, -7.21219e-08, 0.694738)
scene.camera = ob_auto_camera
light_auto_sun = bpy.data.lights.new('AutoSun', 'SUN')
light_auto_sun.energy = 3.0
light_auto_sun.angle = 0.0523599
ob_auto_sun = bpy.data.objects.new('AutoSun', light_auto_sun)
scene.collection.objects.link(ob_auto_sun)
ob_auto_sun.rotation_euler = (0.872665, 0.174533, 0.523599)
bpy.context.view_layer.update()
